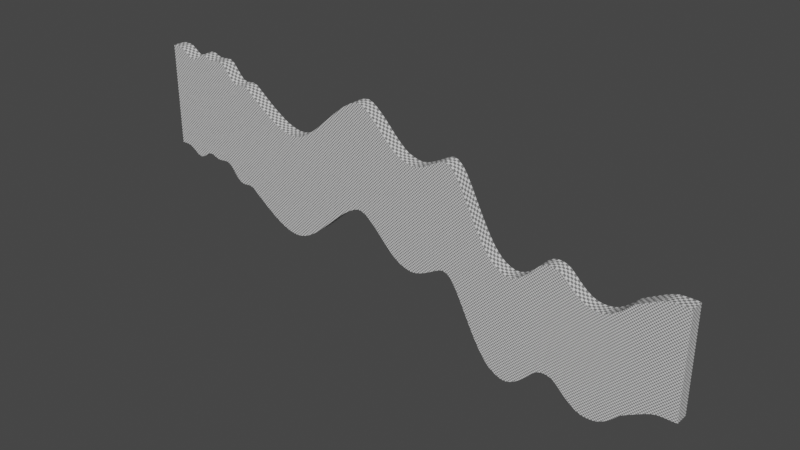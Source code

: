 # Source: level04.blend  (saved by Blender 3.5.10; exported with 4.5.12 LTS)
import bpy
from mathutils import Matrix  # noqa: F401  (used for matrix-valued properties, if any)

bpy.ops.wm.read_factory_settings(use_empty=True)
scene = bpy.context.scene
scene.name = 'Scene'

# ---- collections
col_collection = bpy.data.collections.new('Collection'); scene.collection.children.link(col_collection)

# ---- materials (node trees are filled in below, after node groups)
mat_wall = bpy.data.materials.new('wall')
mat_wall.surface_render_method = 'BLENDED'
mat_wall.blend_method = 'BLEND'
mat_wall.use_backface_culling = True
mat_wall.use_transparent_shadow = False
mat_ceil = bpy.data.materials.new('ceil')
mat_ceil.surface_render_method = 'BLENDED'
mat_ceil.blend_method = 'BLEND'
mat_ceil.use_backface_culling = True
mat_ceil.use_transparent_shadow = False
mat_floor = bpy.data.materials.new('floor')
mat_floor.surface_render_method = 'BLENDED'
mat_floor.blend_method = 'BLEND'
mat_floor.use_backface_culling = True
mat_floor.use_transparent_shadow = False

# ---- material node trees
mat_wall.use_nodes = True; mat_wall.node_tree.nodes.clear()
_N = mat_wall.node_tree.nodes; _L = mat_wall.node_tree.links
n0 = _N.new('ShaderNodeBsdfPrincipled'); n0.name = 'Principled BSDF'; n0.location = (10, 300)
n0.distribution = 'GGX'
n0.subsurface_method = 'RANDOM_WALK_SKIN'
n0.inputs[3].default_value = 1.45
n0.inputs[27].default_value = (0.0, 0.0, 0.0, 1.0)
n0.inputs[28].default_value = 1.0
n1 = _N.new('ShaderNodeOutputMaterial'); n1.name = 'Material Output'; n1.location = (300, 300)
n2 = _N.new('ShaderNodeUVMap'); n2.name = 'UV Map'; n2.location = (-548, 147)
n2.uv_map = 'UVMap'
n3 = _N.new('ShaderNodeTexChecker'); n3.name = 'Checker Texture'; n3.location = (-180, 280)
n4 = _N.new('ShaderNodeUVMap'); n4.name = 'UV Map.001'; n4.location = (-380, 240)
n4.uv_map = 'UVMap'
_L.new(n0.outputs[0], n1.inputs[0])
_L.new(n3.outputs[0], n0.inputs[0])
_L.new(n4.outputs[0], n3.inputs[0])
n1.is_active_output = True
mat_ceil.use_nodes = True; mat_ceil.node_tree.nodes.clear()
_N = mat_ceil.node_tree.nodes; _L = mat_ceil.node_tree.links
n0 = _N.new('ShaderNodeBsdfPrincipled'); n0.name = 'Principled BSDF'; n0.location = (10, 300)
n0.distribution = 'GGX'
n0.subsurface_method = 'RANDOM_WALK_SKIN'
n0.inputs[3].default_value = 1.45
n0.inputs[27].default_value = (0.0, 0.0, 0.0, 1.0)
n0.inputs[28].default_value = 1.0
n1 = _N.new('ShaderNodeOutputMaterial'); n1.name = 'Material Output'; n1.location = (300, 300)
n2 = _N.new('ShaderNodeUVMap'); n2.name = 'UV Map'; n2.location = (-469, 139)
n2.uv_map = 'UVMap'
n3 = _N.new('ShaderNodeTexChecker'); n3.name = 'Checker Texture'; n3.location = (-272, 205)
_L.new(n0.outputs[0], n1.inputs[0])
_L.new(n3.outputs[0], n0.inputs[0])
_L.new(n2.outputs[0], n3.inputs[0])
n1.is_active_output = True
mat_floor.use_nodes = True; mat_floor.node_tree.nodes.clear()
_N = mat_floor.node_tree.nodes; _L = mat_floor.node_tree.links
n0 = _N.new('ShaderNodeBsdfPrincipled'); n0.name = 'Principled BSDF'; n0.location = (10, 300)
n0.distribution = 'GGX'
n0.subsurface_method = 'RANDOM_WALK_SKIN'
n0.inputs[3].default_value = 1.45
n0.inputs[27].default_value = (0.0, 0.0, 0.0, 1.0)
n0.inputs[28].default_value = 1.0
n1 = _N.new('ShaderNodeOutputMaterial'); n1.name = 'Material Output'; n1.location = (300, 300)
n2 = _N.new('ShaderNodeTexChecker'); n2.name = 'Checker Texture'; n2.location = (-344, 202)
n3 = _N.new('ShaderNodeUVMap'); n3.name = 'UV Map'; n3.location = (-534, 202)
n3.uv_map = 'UVMap'
_L.new(n0.outputs[0], n1.inputs[0])
_L.new(n2.outputs[0], n0.inputs[0])
_L.new(n3.outputs[0], n2.inputs[0])
n1.is_active_output = True

# ---- world
world_world = bpy.data.worlds.new('World'); scene.world = world_world
world_world.use_nodes = True; world_world.node_tree.nodes.clear()
_N = world_world.node_tree.nodes; _L = world_world.node_tree.links
n0 = _N.new('ShaderNodeOutputWorld'); n0.name = 'World Output'; n0.location = (300, 300)
n1 = _N.new('ShaderNodeBackground'); n1.name = 'Background'; n1.location = (10, 300)
n1.inputs[0].default_value = (0.05088, 0.05088, 0.05088, 1.0)
_L.new(n1.outputs[0], n0.inputs[0])
n0.is_active_output = True
world_world.color = (0.05088, 0.05088, 0.05088)
world_world.use_sun_shadow = False
world_world.sun_shadow_jitter_overblur = 0.0

# ---- meshes
me_wallcol = bpy.data.meshes.new('wallCol')
me_wallcol.from_pydata([(0.0, 0.0, 1000.0), (20.0, 0.0, 1000.0), (0.0, 60.0, 1000.0), (20.0, 60.0, 1000.0), (40.0, 0.0, 1000.0), (40.0, 60.0, 1000.0), (60.0, 0.0, 993.7), (60.0, 60.0, 993.7), (80.0, 0.0, 979.9), (80.0, 60.0, 979.9), (100.0, 0.0, 966.2), (100.0, 60.0, 966.2), (120.0, 0.0, 960.0), (120.0, 60.0, 960.0), (140.0, 0.0, 966.2), (140.0, 60.0, 966.2), (160.0, 0.0, 979.4), (160.0, 60.0, 979.4), (180.0, 0.0, 992.1), (180.0, 60.0, 992.1), (200.0, 0.0, 993.4), (200.0, 60.0, 993.4), (220.0, 0.0, 985.1), (220.0, 60.0, 985.1), (240.0, 0.0, 979.3), (240.0, 60.0, 979.3), (260.0, 0.0, 979.9), (260.0, 60.0, 979.9), (280.0, 0.0, 983.1), (280.0, 60.0, 983.1), (300.0, 0.0, 983.3), (300.0, 60.0, 983.3), (320.0, 0.0, 971.9), (320.0, 60.0, 971.9), (340.0, 0.0, 949.5), (340.0, 60.0, 949.5), (360.0, 0.0, 925.0), (360.0, 60.0, 925.0), (380.0, 0.0, 907.8), (380.0, 60.0, 907.8), (400.0, 0.0, 903.3), (400.0, 60.0, 903.3), (420.0, 0.0, 905.9), (420.0, 60.0, 905.9), (440.0, 0.0, 908.0), (440.0, 60.0, 908.0), (460.0, 0.0, 900.5), (460.0, 60.0, 900.5), (480.0, 0.0, 884.7), (480.0, 60.0, 884.7), (500.0, 0.0, 868.8), (500.0, 60.0, 868.8), (520.0, 0.0, 853.2), (520.0, 60.0, 853.2), (540.0, 0.0, 838.3), (540.0, 60.0, 838.3), (560.0, 0.0, 824.0), (560.0, 60.0, 824.0), (580.0, 0.0, 810.3), (580.0, 60.0, 810.3), (600.0, 0.0, 797.5), (600.0, 60.0, 797.5), (620.0, 0.0, 785.9), (620.0, 60.0, 785.9), (640.0, 0.0, 775.8), (640.0, 60.0, 775.8), (660.0, 0.0, 767.4), (660.0, 60.0, 767.4), (680.0, 0.0, 761.1), (680.0, 60.0, 761.1), (700.0, 0.0, 757.1), (700.0, 60.0, 757.1), (720.0, 0.0, 755.7), (720.0, 60.0, 755.7), (740.0, 0.0, 757.4), (740.0, 60.0, 757.4), (760.0, 0.0, 762.3), (760.0, 60.0, 762.3), (780.0, 0.0, 770.2), (780.0, 60.0, 770.2), (800.0, 0.0, 780.5), (800.0, 60.0, 780.5), (820.0, 0.0, 793.1), (820.0, 60.0, 793.1), (840.0, 0.0, 807.5), (840.0, 60.0, 807.5), (860.0, 0.0, 823.4), (860.0, 60.0, 823.4), (880.0, 0.0, 840.4), (880.0, 60.0, 840.4), (900.0, 0.0, 858.2), (900.0, 60.0, 858.2), (920.0, 0.0, 876.4), (920.0, 60.0, 876.4), (940.0, 0.0, 894.6), (940.0, 60.0, 894.6), (960.0, 0.0, 912.5), (960.0, 60.0, 912.5), (980.0, 0.0, 929.7), (980.0, 60.0, 929.7), (1000.0, 0.0, 945.8), (1000.0, 60.0, 945.8), (1020.0, 0.0, 960.5), (1020.0, 60.0, 960.5), (1040.0, 0.0, 973.4), (1040.0, 60.0, 973.4), (1060.0, 0.0, 984.1), (1060.0, 60.0, 984.1), (1080.0, 0.0, 991.3), (1080.0, 60.0, 991.3), (1100.0, 0.0, 990.7), (1100.0, 60.0, 990.7), (1120.0, 0.0, 982.3), (1120.0, 60.0, 982.3), (1140.0, 0.0, 968.0), (1140.0, 60.0, 968.0), (1160.0, 0.0, 951.1), (1160.0, 60.0, 951.1), (1180.0, 0.0, 931.8), (1180.0, 60.0, 931.8), (1200.0, 0.0, 910.9), (1200.0, 60.0, 910.9), (1220.0, 0.0, 889.5), (1220.0, 60.0, 889.5), (1240.0, 0.0, 868.7), (1240.0, 60.0, 868.7), (1260.0, 0.0, 849.5), (1260.0, 60.0, 849.5), (1280.0, 0.0, 832.9), (1280.0, 60.0, 832.9), (1300.0, 0.0, 819.9), (1300.0, 60.0, 819.9), (1320.0, 0.0, 811.5), (1320.0, 60.0, 811.5), (1340.0, 0.0, 805.5), (1340.0, 60.0, 805.5), (1360.0, 0.0, 801.9), (1360.0, 60.0, 801.9), (1380.0, 0.0, 802.9), (1380.0, 60.0, 802.9), (1400.0, 0.0, 807.7), (1400.0, 60.0, 807.7), (1420.0, 0.0, 815.4), (1420.0, 60.0, 815.4), (1440.0, 0.0, 825.2), (1440.0, 60.0, 825.2), (1460.0, 0.0, 836.1), (1460.0, 60.0, 836.1), (1480.0, 0.0, 847.3), (1480.0, 60.0, 847.3), (1500.0, 0.0, 857.9), (1500.0, 60.0, 857.9), (1520.0, 0.0, 864.3), (1520.0, 60.0, 864.3), (1540.0, 0.0, 859.0), (1540.0, 60.0, 859.0), (1560.0, 0.0, 842.8), (1560.0, 60.0, 842.8), (1580.0, 0.0, 816.3), (1580.0, 60.0, 816.3), (1600.0, 0.0, 780.5), (1600.0, 60.0, 780.5), (1620.0, 0.0, 741.2), (1620.0, 60.0, 741.2), (1640.0, 0.0, 701.2), (1640.0, 60.0, 701.2), (1660.0, 0.0, 661.7), (1660.0, 60.0, 661.7), (1680.0, 0.0, 624.1), (1680.0, 60.0, 624.1), (1700.0, 0.0, 589.6), (1700.0, 60.0, 589.6), (1720.0, 0.0, 559.1), (1720.0, 60.0, 559.1), (1740.0, 0.0, 533.5), (1740.0, 60.0, 533.5), (1760.0, 0.0, 513.6), (1760.0, 60.0, 513.6), (1780.0, 0.0, 500.2), (1780.0, 60.0, 500.2), (1800.0, 0.0, 490.4), (1800.0, 60.0, 490.4), (1820.0, 0.0, 484.2), (1820.0, 60.0, 484.2), (1840.0, 0.0, 484.4), (1840.0, 60.0, 484.4), (1860.0, 0.0, 490.1), (1860.0, 60.0, 490.1), (1880.0, 0.0, 500.7), (1880.0, 60.0, 500.7), (1900.0, 0.0, 515.5), (1900.0, 60.0, 515.5), (1920.0, 0.0, 533.7), (1920.0, 60.0, 533.7), (1940.0, 0.0, 554.6), (1940.0, 60.0, 554.6), (1960.0, 0.0, 575.6), (1960.0, 60.0, 575.6), (1980.0, 0.0, 588.8), (1980.0, 60.0, 588.8), (2000.0, 0.0, 594.7), (2000.0, 60.0, 594.7), (2020.0, 0.0, 594.6), (2020.0, 60.0, 594.6), (2040.0, 0.0, 589.0), (2040.0, 60.0, 589.0), (2060.0, 0.0, 577.2), (2060.0, 60.0, 577.2), (2080.0, 0.0, 558.3), (2080.0, 60.0, 558.3), (2100.0, 0.0, 537.9), (2100.0, 60.0, 537.9), (2120.0, 0.0, 519.8), (2120.0, 60.0, 519.8), (2140.0, 0.0, 504.7), (2140.0, 60.0, 504.7), (2160.0, 0.0, 493.2), (2160.0, 60.0, 493.2), (2180.0, 0.0, 485.9), (2180.0, 60.0, 485.9), (2200.0, 0.0, 483.3), (2200.0, 60.0, 483.3), (2220.0, 0.0, 483.3), (2220.0, 60.0, 483.3), (2240.0, 0.0, 485.9), (2240.0, 60.0, 485.9), (2260.0, 0.0, 493.2), (2260.0, 60.0, 493.2), (2280.0, 0.0, 504.7), (2280.0, 60.0, 504.7), (2300.0, 0.0, 519.8), (2300.0, 60.0, 519.8), (2320.0, 0.0, 537.9), (2320.0, 60.0, 537.9), (2340.0, 0.0, 558.3), (2340.0, 60.0, 558.3), (2360.0, 0.0, 570.9), (2360.0, 60.0, 570.9), (2380.0, 0.0, 581.7), (2380.0, 60.0, 581.7), (2400.0, 0.0, 592.9), (2400.0, 60.0, 592.9), (2420.0, 0.0, 603.9), (2420.0, 60.0, 603.9), (2440.0, 0.0, 614.0), (2440.0, 60.0, 614.0), (2460.0, 0.0, 622.4), (2460.0, 60.0, 622.4), (2480.0, 0.0, 627.9), (2480.0, 60.0, 627.9), (2500.0, 0.0, 629.5), (2500.0, 60.0, 629.5), (2520.0, 0.0, 629.5), (2520.0, 60.0, 629.5), (2540.0, 0.0, 629.5), (2540.0, 60.0, 629.5), (2560.0, 0.0, 629.5), (2560.0, 60.0, 629.5), (0.0, 0.0, 535.4), (20.0, 0.0, 535.4), (0.0, 60.0, 535.4), (20.0, 60.0, 535.4), (40.0, 0.0, 535.4), (40.0, 60.0, 535.4), (60.0, 0.0, 529.0), (60.0, 60.0, 529.0), (80.0, 0.0, 515.3), (80.0, 60.0, 515.3), (100.0, 0.0, 501.6), (100.0, 60.0, 501.6), (120.0, 0.0, 495.4), (120.0, 60.0, 495.4), (140.0, 0.0, 501.6), (140.0, 60.0, 501.6), (160.0, 0.0, 514.8), (160.0, 60.0, 514.8), (180.0, 0.0, 527.4), (180.0, 60.0, 527.4), (200.0, 0.0, 528.7), (200.0, 60.0, 528.7), (220.0, 0.0, 520.5), (220.0, 60.0, 520.5), (240.0, 0.0, 514.7), (240.0, 60.0, 514.7), (260.0, 0.0, 515.2), (260.0, 60.0, 515.2), (280.0, 0.0, 518.4), (280.0, 60.0, 518.4), (300.0, 0.0, 518.6), (300.0, 60.0, 518.6), (320.0, 0.0, 507.3), (320.0, 60.0, 507.3), (340.0, 0.0, 484.8), (340.0, 60.0, 484.8), (360.0, 0.0, 460.4), (360.0, 60.0, 460.4), (380.0, 0.0, 443.2), (380.0, 60.0, 443.2), (400.0, 0.0, 438.7), (400.0, 60.0, 438.7), (420.0, 0.0, 441.3), (420.0, 60.0, 441.3), (440.0, 0.0, 443.3), (440.0, 60.0, 443.3), (460.0, 0.0, 435.8), (460.0, 60.0, 435.8), (480.0, 0.0, 420.0), (480.0, 60.0, 420.0), (500.0, 0.0, 404.1), (500.0, 60.0, 404.1), (520.0, 0.0, 388.5), (520.0, 60.0, 388.5), (540.0, 0.0, 373.6), (540.0, 60.0, 373.6), (560.0, 0.0, 359.3), (560.0, 60.0, 359.3), (580.0, 0.0, 345.7), (580.0, 60.0, 345.7), (600.0, 0.0, 332.9), (600.0, 60.0, 332.9), (620.0, 0.0, 321.3), (620.0, 60.0, 321.3), (640.0, 0.0, 311.1), (640.0, 60.0, 311.1), (660.0, 0.0, 302.8), (660.0, 60.0, 302.8), (680.0, 0.0, 296.4), (680.0, 60.0, 296.4), (700.0, 0.0, 292.4), (700.0, 60.0, 292.4), (720.0, 0.0, 291.0), (720.0, 60.0, 291.0), (740.0, 0.0, 292.7), (740.0, 60.0, 292.7), (760.0, 0.0, 297.7), (760.0, 60.0, 297.7), (780.0, 0.0, 305.5), (780.0, 60.0, 305.5), (800.0, 0.0, 315.9), (800.0, 60.0, 315.9), (820.0, 0.0, 328.4), (820.0, 60.0, 328.4), (840.0, 0.0, 342.8), (840.0, 60.0, 342.8), (860.0, 0.0, 358.7), (860.0, 60.0, 358.7), (880.0, 0.0, 375.8), (880.0, 60.0, 375.8), (900.0, 0.0, 393.5), (900.0, 60.0, 393.5), (920.0, 0.0, 411.7), (920.0, 60.0, 411.7), (940.0, 0.0, 430.0), (940.0, 60.0, 430.0), (960.0, 0.0, 447.9), (960.0, 60.0, 447.9), (980.0, 0.0, 465.0), (980.0, 60.0, 465.0), (1000.0, 0.0, 481.2), (1000.0, 60.0, 481.2), (1020.0, 0.0, 495.8), (1020.0, 60.0, 495.8), (1040.0, 0.0, 508.7), (1040.0, 60.0, 508.7), (1060.0, 0.0, 519.4), (1060.0, 60.0, 519.4), (1080.0, 0.0, 526.7), (1080.0, 60.0, 526.7), (1100.0, 0.0, 526.0), (1100.0, 60.0, 526.0), (1120.0, 0.0, 517.6), (1120.0, 60.0, 517.6), (1140.0, 0.0, 503.4), (1140.0, 60.0, 503.4), (1160.0, 0.0, 486.4), (1160.0, 60.0, 486.4), (1180.0, 0.0, 467.1), (1180.0, 60.0, 467.1), (1200.0, 0.0, 446.2), (1200.0, 60.0, 446.2), (1220.0, 0.0, 424.9), (1220.0, 60.0, 424.9), (1240.0, 0.0, 404.1), (1240.0, 60.0, 404.1), (1260.0, 0.0, 384.9), (1260.0, 60.0, 384.9), (1280.0, 0.0, 368.3), (1280.0, 60.0, 368.3), (1300.0, 0.0, 355.3), (1300.0, 60.0, 355.3), (1320.0, 0.0, 346.9), (1320.0, 60.0, 346.9), (1340.0, 0.0, 340.9), (1340.0, 60.0, 340.9), (1360.0, 0.0, 337.2), (1360.0, 60.0, 337.2), (1380.0, 0.0, 338.3), (1380.0, 60.0, 338.3), (1400.0, 0.0, 343.1), (1400.0, 60.0, 343.1), (1420.0, 0.0, 350.8), (1420.0, 60.0, 350.8), (1440.0, 0.0, 360.6), (1440.0, 60.0, 360.6), (1460.0, 0.0, 371.5), (1460.0, 60.0, 371.5), (1480.0, 0.0, 382.7), (1480.0, 60.0, 382.7), (1500.0, 0.0, 393.2), (1500.0, 60.0, 393.2), (1520.0, 0.0, 399.6), (1520.0, 60.0, 399.6), (1540.0, 0.0, 394.4), (1540.0, 60.0, 394.4), (1560.0, 0.0, 378.1), (1560.0, 60.0, 378.1), (1580.0, 0.0, 351.6), (1580.0, 60.0, 351.6), (1600.0, 0.0, 315.8), (1600.0, 60.0, 315.8), (1620.0, 0.0, 276.6), (1620.0, 60.0, 276.6), (1640.0, 0.0, 236.5), (1640.0, 60.0, 236.5), (1660.0, 0.0, 197.0), (1660.0, 60.0, 197.0), (1680.0, 0.0, 159.5), (1680.0, 60.0, 159.5), (1700.0, 0.0, 124.9), (1700.0, 60.0, 124.9), (1720.0, 0.0, 94.43), (1720.0, 60.0, 94.43), (1740.0, 0.0, 68.84), (1740.0, 60.0, 68.84), (1760.0, 0.0, 48.94), (1760.0, 60.0, 48.94), (1780.0, 0.0, 35.55), (1780.0, 60.0, 35.55), (1800.0, 0.0, 25.77), (1800.0, 60.0, 25.77), (1820.0, 0.0, 19.58), (1820.0, 60.0, 19.58), (1840.0, 0.0, 19.76), (1840.0, 60.0, 19.76), (1860.0, 0.0, 25.49), (1860.0, 60.0, 25.49), (1880.0, 0.0, 36.08), (1880.0, 60.0, 36.08), (1900.0, 0.0, 50.85), (1900.0, 60.0, 50.85), (1920.0, 0.0, 69.07), (1920.0, 60.0, 69.07), (1940.0, 0.0, 89.93), (1940.0, 60.0, 89.93), (1960.0, 0.0, 110.9), (1960.0, 60.0, 110.9), (1980.0, 0.0, 124.2), (1980.0, 60.0, 124.2), (2000.0, 0.0, 130.0), (2000.0, 60.0, 130.0), (2020.0, 0.0, 130.0), (2020.0, 60.0, 130.0), (2040.0, 0.0, 124.4), (2040.0, 60.0, 124.4), (2060.0, 0.0, 112.6), (2060.0, 60.0, 112.6), (2080.0, 0.0, 93.67), (2080.0, 60.0, 93.67), (2100.0, 0.0, 73.23), (2100.0, 60.0, 73.23), (2120.0, 0.0, 55.14), (2120.0, 60.0, 55.14), (2140.0, 0.0, 40.05), (2140.0, 60.0, 40.05), (2160.0, 0.0, 28.55), (2160.0, 60.0, 28.55), (2180.0, 0.0, 21.22), (2180.0, 60.0, 21.22), (2200.0, 0.0, 18.64), (2200.0, 60.0, 18.64), (2220.0, 0.0, 18.64), (2220.0, 60.0, 18.64), (2240.0, 0.0, 21.22), (2240.0, 60.0, 21.22), (2260.0, 0.0, 28.55), (2260.0, 60.0, 28.55), (2280.0, 0.0, 40.05), (2280.0, 60.0, 40.05), (2300.0, 0.0, 55.14), (2300.0, 60.0, 55.14), (2320.0, 0.0, 73.23), (2320.0, 60.0, 73.23), (2340.0, 0.0, 93.67), (2340.0, 60.0, 93.67), (2360.0, 0.0, 106.2), (2360.0, 60.0, 106.2), (2380.0, 0.0, 117.0), (2380.0, 60.0, 117.0), (2400.0, 0.0, 128.3), (2400.0, 60.0, 128.3), (2420.0, 0.0, 139.3), (2420.0, 60.0, 139.3), (2440.0, 0.0, 149.4), (2440.0, 60.0, 149.4), (2460.0, 0.0, 157.8), (2460.0, 60.0, 157.8), (2480.0, 0.0, 163.3), (2480.0, 60.0, 163.3), (2500.0, 0.0, 164.8), (2500.0, 60.0, 164.8), (2520.0, 0.0, 164.8), (2520.0, 60.0, 164.8), (2540.0, 0.0, 164.8), (2540.0, 60.0, 164.8), (2560.0, 0.0, 164.8), (2560.0, 60.0, 164.8)], [], [(158, 160, 418, 416), (21, 19, 277, 279), (228, 230, 488, 486), (91, 89, 347, 349), (20, 22, 280, 278), (161, 159, 417, 419), (90, 92, 350, 348), (231, 229, 487, 489), (160, 162, 420, 418), (23, 21, 279, 281), (230, 232, 490, 488), (93, 91, 349, 351), (22, 24, 282, 280), (163, 161, 419, 421), (92, 94, 352, 350), (233, 231, 489, 491), (162, 164, 422, 420), (25, 23, 281, 283), (232, 234, 492, 490), (95, 93, 351, 353), (24, 26, 284, 282), (165, 163, 421, 423), (94, 96, 354, 352), (235, 233, 491, 493), (164, 166, 424, 422), (27, 25, 283, 285), (234, 236, 494, 492), (97, 95, 353, 355), (26, 28, 286, 284), (167, 165, 423, 425), (96, 98, 356, 354), (237, 235, 493, 495), (166, 168, 426, 424), (29, 27, 285, 287), (236, 238, 496, 494), (99, 97, 355, 357), (28, 30, 288, 286), (169, 167, 425, 427), (98, 100, 358, 356), (239, 237, 495, 497), (168, 170, 428, 426), (31, 29, 287, 289), (238, 240, 498, 496), (101, 99, 357, 359), (30, 32, 290, 288), (171, 169, 427, 429), (100, 102, 360, 358), (241, 239, 497, 499), (170, 172, 430, 428), (33, 31, 289, 291), (240, 242, 500, 498), (103, 101, 359, 361), (32, 34, 292, 290), (173, 171, 429, 431), (102, 104, 362, 360), (243, 241, 499, 501), (172, 174, 432, 430), (35, 33, 291, 293), (242, 244, 502, 500), (105, 103, 361, 363), (34, 36, 294, 292), (175, 173, 431, 433), (104, 106, 364, 362), (245, 243, 501, 503), (174, 176, 434, 432), (37, 35, 293, 295), (244, 246, 504, 502), (107, 105, 363, 365), (36, 38, 296, 294), (177, 175, 433, 435), (106, 108, 366, 364), (247, 245, 503, 505), (176, 178, 436, 434), (39, 37, 295, 297), (246, 248, 506, 504), (109, 107, 365, 367), (38, 40, 298, 296), (179, 177, 435, 437), (108, 110, 368, 366), (249, 247, 505, 507), (178, 180, 438, 436), (41, 39, 297, 299), (248, 250, 508, 506), (111, 109, 367, 369), (40, 42, 300, 298), (181, 179, 437, 439), (110, 112, 370, 368), (251, 249, 507, 509), (180, 182, 440, 438), (43, 41, 299, 301), (250, 252, 510, 508), (113, 111, 369, 371), (42, 44, 302, 300), (183, 181, 439, 441), (112, 114, 372, 370), (253, 251, 509, 511), (182, 184, 442, 440), (45, 43, 301, 303), (252, 254, 512, 510), (115, 113, 371, 373), (44, 46, 304, 302), (185, 183, 441, 443), (114, 116, 374, 372), (255, 253, 511, 513), (184, 186, 444, 442), (47, 45, 303, 305), (254, 256, 514, 512), (117, 115, 373, 375), (46, 48, 306, 304), (256, 257, 515, 514), (187, 185, 443, 445), (116, 118, 376, 374), (257, 255, 513, 515), (186, 188, 446, 444), (49, 47, 305, 307), (119, 117, 375, 377), (48, 50, 308, 306), (189, 187, 445, 447), (118, 120, 378, 376), (188, 190, 448, 446), (51, 49, 307, 309), (121, 119, 377, 379), (50, 52, 310, 308), (191, 189, 447, 449), (120, 122, 380, 378), (190, 192, 450, 448), (53, 51, 309, 311), (123, 121, 379, 381), (52, 54, 312, 310), (193, 191, 449, 451), (122, 124, 382, 380), (192, 194, 452, 450), (55, 53, 311, 313), (125, 123, 381, 383), (54, 56, 314, 312), (195, 193, 451, 453), (124, 126, 384, 382), (194, 196, 454, 452), (57, 55, 313, 315), (127, 125, 383, 385), (56, 58, 316, 314), (197, 195, 453, 455), (126, 128, 386, 384), (196, 198, 456, 454), (59, 57, 315, 317), (129, 127, 385, 387), (58, 60, 318, 316), (199, 197, 455, 457), (128, 130, 388, 386), (198, 200, 458, 456), (61, 59, 317, 319), (131, 129, 387, 389), (60, 62, 320, 318), (201, 199, 457, 459), (130, 132, 390, 388), (200, 202, 460, 458), (63, 61, 319, 321), (133, 131, 389, 391), (62, 64, 322, 320), (203, 201, 459, 461), (132, 134, 392, 390), (202, 204, 462, 460), (65, 63, 321, 323), (135, 133, 391, 393), (64, 66, 324, 322), (205, 203, 461, 463), (134, 136, 394, 392), (204, 206, 464, 462), (67, 65, 323, 325), (137, 135, 393, 395), (66, 68, 326, 324), (207, 205, 463, 465), (136, 138, 396, 394), (206, 208, 466, 464), (69, 67, 325, 327), (139, 137, 395, 397), (68, 70, 328, 326), (209, 207, 465, 467), (138, 140, 398, 396), (2, 0, 258, 260), (208, 210, 468, 466), (71, 69, 327, 329), (0, 1, 259, 258), (141, 139, 397, 399), (70, 72, 330, 328), (211, 209, 467, 469), (140, 142, 400, 398), (3, 2, 260, 261), (210, 212, 470, 468), (73, 71, 329, 331), (1, 4, 262, 259), (143, 141, 399, 401), (72, 74, 332, 330), (213, 211, 469, 471), (142, 144, 402, 400), (5, 3, 261, 263), (212, 214, 472, 470), (75, 73, 331, 333), (4, 6, 264, 262), (145, 143, 401, 403), (74, 76, 334, 332), (215, 213, 471, 473), (144, 146, 404, 402), (7, 5, 263, 265), (214, 216, 474, 472), (77, 75, 333, 335), (6, 8, 266, 264), (147, 145, 403, 405), (76, 78, 336, 334), (217, 215, 473, 475), (146, 148, 406, 404), (9, 7, 265, 267), (216, 218, 476, 474), (79, 77, 335, 337), (8, 10, 268, 266), (149, 147, 405, 407), (78, 80, 338, 336), (219, 217, 475, 477), (148, 150, 408, 406), (11, 9, 267, 269), (218, 220, 478, 476), (81, 79, 337, 339), (10, 12, 270, 268), (151, 149, 407, 409), (80, 82, 340, 338), (221, 219, 477, 479), (150, 152, 410, 408), (13, 11, 269, 271), (220, 222, 480, 478), (83, 81, 339, 341), (12, 14, 272, 270), (153, 151, 409, 411), (82, 84, 342, 340), (223, 221, 479, 481), (152, 154, 412, 410), (15, 13, 271, 273), (222, 224, 482, 480), (85, 83, 341, 343), (14, 16, 274, 272), (155, 153, 411, 413), (84, 86, 344, 342), (225, 223, 481, 483), (154, 156, 414, 412), (17, 15, 273, 275), (224, 226, 484, 482), (87, 85, 343, 345), (16, 18, 276, 274), (157, 155, 413, 415), (86, 88, 346, 344), (227, 225, 483, 485), (156, 158, 416, 414), (19, 17, 275, 277), (226, 228, 486, 484), (89, 87, 345, 347), (18, 20, 278, 276), (159, 157, 415, 417), (88, 90, 348, 346), (229, 227, 485, 487)])
_uv = me_wallcol.uv_layers.new(name='UVMap')
_uv.uv.foreach_set('vector', [-8.373, -8.579, -8.964, -7.52, -8.964, 6.223, -8.373, 5.164, 32.44, -13.82, 33.03, -13.78, 33.03, -0.03586, 32.44, -0.07443, -29.08, 0.6369, -29.67, 0.1905, -29.67, 13.93, -29.08, 14.38, 11.74, -9.818, 12.33, -9.292, 12.33, 4.45, 11.74, 3.924, 32.44, -13.82, 31.85, -13.57, 31.85, 0.1705, 32.44, -0.07443, -8.964, -7.52, -8.373, -8.579, -8.373, 5.164, -8.964, 6.223, 11.74, -9.818, 11.15, -10.36, 11.15, 3.386, 11.74, 3.924, -29.67, 0.1905, -29.08, 0.6369, -29.08, 14.38, -29.67, 13.93, -8.964, -7.52, -9.556, -6.359, -9.556, 7.384, -8.964, 6.223, 31.85, -13.57, 32.44, -13.82, 32.44, -0.07443, 31.85, 0.1705, -29.67, 0.1905, -30.26, -0.3445, -30.26, 13.4, -29.67, 13.93, 11.15, -10.36, 11.74, -9.818, 11.74, 3.924, 11.15, 3.386, 31.85, -13.57, 31.26, -13.4, 31.26, 0.3413, 31.85, 0.1705, -9.556, -6.359, -8.964, -7.52, -8.964, 6.223, -9.556, 7.384, 11.15, -10.36, 10.56, -10.9, 10.56, 2.847, 11.15, 3.386, -30.26, -0.3445, -29.67, 0.1905, -29.67, 13.93, -30.26, 13.4, -9.556, -6.359, -10.15, -5.174, -10.15, 8.569, -9.556, 7.384, 31.26, -13.4, 31.85, -13.57, 31.85, 0.1705, 31.26, 0.3413, -30.26, -0.3445, -30.85, -0.9491, -30.85, 12.79, -30.26, 13.4, 10.56, -10.9, 11.15, -10.36, 11.15, 3.386, 10.56, 2.847, 31.26, -13.4, 30.67, -13.42, 30.67, 0.3247, 31.26, 0.3413, -10.15, -5.174, -9.556, -6.359, -9.556, 7.384, -10.15, 8.569, 10.56, -10.9, 9.964, -11.42, 9.964, 2.318, 10.56, 2.847, -30.85, -0.9491, -30.26, -0.3445, -30.26, 13.4, -30.85, 12.79, -10.15, -5.174, -10.74, -4.006, -10.74, 9.736, -10.15, 8.569, 30.67, -13.42, 31.26, -13.4, 31.26, 0.3413, 30.67, 0.3247, -30.85, -0.9491, -31.44, -1.32, -31.44, 12.42, -30.85, 12.79, 9.964, -11.42, 10.56, -10.9, 10.56, 2.847, 9.964, 2.318, 30.67, -13.42, 30.08, -13.51, 30.08, 0.2305, 30.67, 0.3247, -10.74, -4.006, -10.15, -5.174, -10.15, 8.569, -10.74, 9.736, 9.964, -11.42, 9.373, -11.93, 9.373, 1.809, 9.964, 2.318, -31.44, -1.32, -30.85, -0.9491, -30.85, 12.79, -31.44, 12.42, -10.74, -4.006, -11.33, -2.895, -11.33, 10.85, -10.74, 9.736, 30.08, -13.51, 30.67, -13.42, 30.67, 0.3247, 30.08, 0.2305, -31.44, -1.32, -32.03, -1.64, -32.03, 12.1, -31.44, 12.42, 9.373, -11.93, 9.964, -11.42, 9.964, 2.318, 9.373, 1.809, 30.08, -13.51, 29.49, -13.52, 29.49, 0.2249, 30.08, 0.2305, -11.33, -2.895, -10.74, -4.006, -10.74, 9.736, -11.33, 10.85, 9.373, -11.93, 8.781, -12.41, 8.781, 1.333, 9.373, 1.809, -32.03, -1.64, -31.44, -1.32, -31.44, 12.42, -32.03, 12.1, -11.33, -2.895, -11.92, -1.874, -11.92, 11.87, -11.33, 10.85, 29.49, -13.52, 30.08, -13.51, 30.08, 0.2305, 29.49, 0.2249, -32.03, -1.64, -32.63, -1.973, -32.63, 11.77, -32.03, 12.1, 8.781, -12.41, 9.373, -11.93, 9.373, 1.809, 8.781, 1.333, 29.49, -13.52, 28.89, -13.18, 28.89, 0.5598, 29.49, 0.2249, -11.92, -1.874, -11.33, -2.895, -11.33, 10.85, -11.92, 11.87, 8.781, -12.41, 8.19, -12.84, 8.19, 0.8989, 8.781, 1.333, -32.63, -1.973, -32.03, -1.64, -32.03, 12.1, -32.63, 11.77, -11.92, -1.874, -12.51, -0.9715, -12.51, 12.77, -11.92, 11.87, 28.89, -13.18, 29.49, -13.52, 29.49, 0.2249, 28.89, 0.5598, -32.63, -1.973, -33.22, -2.298, -33.22, 11.44, -32.63, 11.77, 8.19, -12.84, 8.781, -12.41, 8.781, 1.333, 8.19, 0.8989, 28.89, -13.18, 28.3, -12.52, 28.3, 1.225, 28.89, 0.5598, -12.51, -0.9715, -11.92, -1.874, -11.92, 11.87, -12.51, 12.77, 8.19, -12.84, 7.598, -13.22, 7.598, 0.5181, 8.19, 0.8989, -33.22, -2.298, -32.63, -1.973, -32.63, 11.77, -33.22, 11.44, -12.51, -0.9715, -13.11, -0.2145, -13.11, 13.53, -12.51, 12.77, 28.3, -12.52, 28.89, -13.18, 28.89, 0.5598, 28.3, 1.225, -33.22, -2.298, -33.81, -2.597, -33.81, 11.15, -33.22, 11.44, 7.598, -13.22, 8.19, -12.84, 8.19, 0.8989, 7.598, 0.5181, 28.3, -12.52, 27.71, -11.79, 27.71, 1.948, 28.3, 1.225, -13.11, -0.2145, -12.51, -0.9715, -12.51, 12.77, -13.11, 13.53, 7.598, -13.22, 7.007, -13.54, 7.007, 0.2008, 7.598, 0.5181, -33.81, -2.597, -33.22, -2.298, -33.22, 11.44, -33.81, 11.15, -13.11, -0.2145, -13.7, 0.3738, -13.7, 14.12, -13.11, 13.53, 27.71, -11.79, 28.3, -12.52, 28.3, 1.225, 27.71, 1.948, -33.81, -2.597, -34.4, -2.845, -34.4, 10.9, -33.81, 11.15, 7.007, -13.54, 7.598, -13.22, 7.598, 0.5181, 7.007, 0.2008, 27.71, -11.79, 27.12, -11.29, 27.12, 2.455, 27.71, 1.948, -13.7, 0.3738, -13.11, -0.2145, -13.11, 13.53, -13.7, 14.12, 7.007, -13.54, 6.415, -13.76, 6.415, -0.01345, 7.007, 0.2008, -34.4, -2.845, -33.81, -2.597, -33.81, 11.15, -34.4, 10.9, -13.7, 0.3738, -14.29, 0.77, -14.29, 14.51, -13.7, 14.12, 27.12, -11.29, 27.71, -11.79, 27.71, 1.948, 27.12, 2.455, -34.4, -2.845, -34.99, -3.008, -34.99, 10.73, -34.4, 10.9, 6.415, -13.76, 7.007, -13.54, 7.007, 0.2008, 6.415, -0.01345, 27.12, -11.29, 26.53, -11.15, 26.53, 2.59, 27.12, 2.455, -14.29, 0.77, -13.7, 0.3738, -13.7, 14.12, -14.29, 14.51, 6.415, -13.76, 5.824, -13.74, 5.824, 0.00591, 6.415, -0.01345, -34.99, -3.008, -34.4, -2.845, -34.4, 10.9, -34.99, 10.73, -14.29, 0.77, -14.88, 1.059, -14.88, 14.8, -14.29, 14.51, 26.53, -11.15, 27.12, -11.29, 27.12, 2.455, 26.53, 2.59, -34.99, -3.008, -35.58, -3.054, -35.58, 10.69, -34.99, 10.73, 5.824, -13.74, 6.415, -13.76, 6.415, -0.01345, 5.824, 0.00591, 26.53, -11.15, 25.94, -11.23, 25.94, 2.512, 26.53, 2.59, -14.88, 1.059, -14.29, 0.77, -14.29, 14.51, -14.88, 14.8, 5.824, -13.74, 5.232, -13.49, 5.232, 0.2546, 5.824, 0.00591, -35.58, -3.054, -34.99, -3.008, -34.99, 10.73, -35.58, 10.69, -14.88, 1.059, -15.47, 1.242, -15.47, 14.98, -14.88, 14.8, 25.94, -11.23, 26.53, -11.15, 26.53, 2.59, 25.94, 2.512, -35.58, -3.054, -36.17, -3.054, -36.17, 10.69, -35.58, 10.69, 5.232, -13.49, 5.824, -13.74, 5.824, 0.00591, 5.232, 0.2546, 25.94, -11.23, 25.34, -11.29, 25.34, 2.452, 25.94, 2.512, -15.47, 1.242, -14.88, 1.059, -14.88, 14.8, -15.47, 14.98, 5.232, -13.49, 4.641, -13.07, 4.641, 0.6751, 5.232, 0.2546, -36.17, -3.054, -35.58, -3.054, -35.58, 10.69, -36.17, 10.69, -15.47, 1.242, -16.06, 1.237, -16.06, 14.98, -15.47, 14.98, 25.34, -11.29, 25.94, -11.23, 25.94, 2.512, 25.34, 2.452, -36.17, -3.054, -36.77, -3.054, -36.77, 10.69, -36.17, 10.69, 4.641, -13.07, 5.232, -13.49, 5.232, 0.2546, 4.641, 0.6751, 25.34, -11.29, 24.75, -11.07, 24.75, 2.673, 25.34, 2.452, -16.06, 1.237, -15.47, 1.242, -15.47, 14.98, -16.06, 14.98, 4.641, -13.07, 4.049, -12.57, 4.049, 1.177, 4.641, 0.6751, -36.77, -3.054, -36.17, -3.054, -36.17, 10.69, -36.77, 10.69, -16.06, 1.237, -16.65, 1.067, -16.65, 14.81, -16.06, 14.98, 24.75, -11.07, 25.34, -11.29, 25.34, 2.452, 24.75, 2.673, -36.77, -3.054, -37.36, -3.054, -37.36, 10.69, -36.77, 10.69, 4.049, -12.57, 4.641, -13.07, 4.641, 0.6751, 4.049, 1.177, 24.75, -11.07, 24.16, -10.6, 24.16, 3.142, 24.75, 2.673, 1.387, -3.054, -0.3873, -3.054, -0.3873, 10.69, 1.387, 10.69, -16.65, 1.067, -16.06, 1.237, -16.06, 14.98, -16.65, 14.81, 4.049, -12.57, 3.458, -11.99, 3.458, 1.748, 4.049, 1.177, -37.36, -3.054, -36.77, -3.054, -36.77, 10.69, -37.36, 10.69, -16.65, 1.067, -17.25, 0.7543, -17.25, 14.5, -16.65, 14.81, 24.16, -10.6, 24.75, -11.07, 24.75, 2.673, 24.16, 3.142, 3.458, -11.99, 4.049, -12.57, 4.049, 1.177, 3.458, 1.748, 24.16, -10.6, 23.57, -10.13, 23.57, 3.611, 24.16, 3.142, -17.25, 0.7543, -16.65, 1.067, -16.65, 14.81, -17.25, 14.5, 3.458, -11.99, 2.866, -11.38, 2.866, 2.366, 3.458, 1.748, -17.25, 0.7543, -17.84, 0.3176, -17.84, 14.06, -17.25, 14.5, 23.57, -10.13, 24.16, -10.6, 24.16, 3.142, 23.57, 3.611, 2.866, -11.38, 3.458, -11.99, 3.458, 1.748, 2.866, 2.366, 23.57, -10.13, 22.98, -9.671, 22.98, 4.072, 23.57, 3.611, -17.84, 0.3176, -17.25, 0.7543, -17.25, 14.5, -17.84, 14.06, 2.866, -11.38, 2.275, -10.74, 2.275, 2.998, 2.866, 2.366, -17.84, 0.3176, -18.43, -0.2216, -18.43, 13.52, -17.84, 14.06, 22.98, -9.671, 23.57, -10.13, 23.57, 3.611, 22.98, 4.072, 2.275, -10.74, 2.866, -11.38, 2.866, 2.366, 2.275, 2.998, 22.98, -9.671, 22.39, -9.229, 22.39, 4.514, 22.98, 4.072, -18.43, -0.2216, -17.84, 0.3176, -17.84, 14.06, -18.43, 13.52, 2.275, -10.74, 1.683, -10.13, 1.683, 3.613, 2.275, 2.998, -18.43, -0.2216, -19.02, -0.8384, -19.02, 12.9, -18.43, 13.52, 22.39, -9.229, 22.98, -9.671, 22.98, 4.072, 22.39, 4.514, 1.683, -10.13, 2.275, -10.74, 2.275, 2.998, 1.683, 3.613, 22.39, -9.229, 21.8, -8.806, 21.8, 4.936, 22.39, 4.514, -19.02, -0.8384, -18.43, -0.2216, -18.43, 13.52, -19.02, 12.9, 1.683, -10.13, 1.092, -9.561, 1.092, 4.181, 1.683, 3.613, -19.02, -0.8384, -19.61, -1.46, -19.61, 12.28, -19.02, 12.9, 21.8, -8.806, 22.39, -9.229, 22.39, 4.514, 21.8, 4.936, 1.092, -9.561, 1.683, -10.13, 1.683, 3.613, 1.092, 4.181, 21.8, -8.806, 21.2, -8.402, 21.2, 5.341, 21.8, 4.936, -19.61, -1.46, -19.02, -0.8384, -19.02, 12.9, -19.61, 12.28, 1.092, -9.561, 0.5, -9.071, 0.5, 4.672, 1.092, 4.181, -19.61, -1.46, -20.2, -1.851, -20.2, 11.89, -19.61, 12.28, 21.2, -8.402, 21.8, -8.806, 21.8, 4.936, 21.2, 5.341, 0.5, -9.071, 1.092, -9.561, 1.092, 4.181, 0.5, 4.672, 21.2, -8.402, 20.61, -8.024, 20.61, 5.719, 21.2, 5.341, -20.2, -1.851, -19.61, -1.46, -19.61, 12.28, -20.2, 11.89, 0.5, -9.071, -0.09153, -8.687, -0.09153, 5.056, 0.5, 4.672, -20.2, -1.851, -20.8, -2.024, -20.8, 11.72, -20.2, 11.89, 20.61, -8.024, 21.2, -8.402, 21.2, 5.341, 20.61, 5.719, -0.09153, -8.687, 0.5, -9.071, 0.5, 4.672, -0.09153, 5.056, 20.61, -8.024, 20.02, -7.681, 20.02, 6.062, 20.61, 5.719, -20.8, -2.024, -20.2, -1.851, -20.2, 11.89, -20.8, 11.72, -0.09153, -8.687, -0.6831, -8.439, -0.6831, 5.304, -0.09153, 5.056, -20.8, -2.024, -21.39, -2.023, -21.39, 11.72, -20.8, 11.72, 20.02, -7.681, 20.61, -8.024, 20.61, 5.719, 20.02, 6.062, -0.6831, -8.439, -0.09153, -8.687, -0.09153, 5.056, -0.6831, 5.304, 20.02, -7.681, 19.43, -7.381, 19.43, 6.361, 20.02, 6.062, -21.39, -2.023, -20.8, -2.024, -20.8, 11.72, -21.39, 11.72, -0.6831, -8.439, -1.275, -8.261, -1.275, 5.482, -0.6831, 5.304, -21.39, -2.023, -21.98, -1.857, -21.98, 11.89, -21.39, 11.72, 19.43, -7.381, 20.02, -7.681, 20.02, 6.062, 19.43, 6.361, -1.275, -8.261, -0.6831, -8.439, -0.6831, 5.304, -1.275, 5.482, 19.43, -7.381, 18.84, -7.133, 18.84, 6.609, 19.43, 6.361, -21.98, -1.857, -21.39, -2.023, -21.39, 11.72, -21.98, 11.89, -1.275, -8.261, -1.866, -8.153, -1.866, 5.59, -1.275, 5.482, -21.98, -1.857, -22.57, -1.508, -22.57, 12.23, -21.98, 11.89, 18.84, -7.133, 19.43, -7.381, 19.43, 6.361, 18.84, 6.609, -1.866, -8.153, -1.275, -8.261, -1.275, 5.482, -1.866, 5.59, 18.84, -7.133, 18.25, -6.946, 18.25, 6.797, 18.84, 6.609, -22.57, -1.508, -21.98, -1.857, -21.98, 11.89, -22.57, 12.23, -1.866, -8.153, -2.458, -8.183, -2.458, 5.559, -1.866, 5.59, -22.57, -1.508, -23.16, -0.9491, -23.16, 12.79, -22.57, 12.23, 18.25, -6.946, 18.84, -7.133, 18.84, 6.609, 18.25, 6.797, -2.458, -8.183, -1.866, -8.153, -1.866, 5.59, -2.458, 5.559, 18.25, -6.946, 17.65, -6.827, 17.65, 6.915, 18.25, 6.797, -23.16, -0.9491, -22.57, -1.508, -22.57, 12.23, -23.16, 12.79, -2.458, -8.183, -3.049, -8.325, -3.049, 5.417, -2.458, 5.559, -0.3873, -14.01, 1.387, -14.01, 1.387, -0.2701, -0.3873, -0.2701, -23.16, -0.9491, -23.75, -0.3445, -23.75, 13.4, -23.16, 12.79, 17.65, -6.827, 18.25, -6.946, 18.25, 6.797, 17.65, 6.915, 38.36, -14.01, 37.77, -14.01, 37.77, -0.2701, 38.36, -0.2701, -3.049, -8.325, -2.458, -8.183, -2.458, 5.559, -3.049, 5.417, 17.65, -6.827, 17.06, -6.786, 17.06, 6.957, 17.65, 6.915, -23.75, -0.3445, -23.16, -0.9491, -23.16, 12.79, -23.75, 13.4, -3.049, -8.325, -3.641, -8.554, -3.641, 5.189, -3.049, 5.417, 37.77, -14.01, 38.36, -14.01, 38.36, -0.2701, 37.77, -0.2701, -23.75, -0.3445, -24.34, 0.1905, -24.34, 13.93, -23.75, 13.4, 17.06, -6.786, 17.65, -6.827, 17.65, 6.915, 17.06, 6.957, 37.77, -14.01, 37.17, -14.01, 37.17, -0.27, 37.77, -0.2701, -3.641, -8.554, -3.049, -8.325, -3.049, 5.417, -3.641, 5.189, 17.06, -6.786, 16.47, -6.837, 16.47, 6.906, 17.06, 6.957, -24.34, 0.1905, -23.75, -0.3445, -23.75, 13.4, -24.34, 13.93, -3.641, -8.554, -4.232, -8.842, -4.232, 4.9, -3.641, 5.189, 37.17, -14.01, 37.77, -14.01, 37.77, -0.2701, 37.17, -0.27, -24.34, 0.1905, -24.94, 0.6369, -24.94, 14.38, -24.34, 13.93, 16.47, -6.837, 17.06, -6.786, 17.06, 6.957, 16.47, 6.906, 37.17, -14.01, 36.58, -13.83, 36.58, -0.08296, 37.17, -0.27, -4.232, -8.842, -3.641, -8.554, -3.641, 5.189, -4.232, 4.9, 16.47, -6.837, 15.88, -6.983, 15.88, 6.759, 16.47, 6.906, -24.94, 0.6369, -24.34, 0.1905, -24.34, 13.93, -24.94, 14.38, -4.232, -8.842, -4.824, -9.166, -4.824, 4.576, -4.232, 4.9, 36.58, -13.83, 37.17, -14.01, 37.17, -0.27, 36.58, -0.08296, -24.94, 0.6369, -25.53, 0.9769, -25.53, 14.72, -24.94, 14.38, 15.88, -6.983, 16.47, -6.837, 16.47, 6.906, 15.88, 6.759, 36.58, -13.83, 35.99, -13.42, 35.99, 0.3235, 36.58, -0.08296, -4.824, -9.166, -4.232, -8.842, -4.232, 4.9, -4.824, 4.576, 15.88, -6.983, 15.29, -7.215, 15.29, 6.528, 15.88, 6.759, -25.53, 0.9769, -24.94, 0.6369, -24.94, 14.38, -25.53, 14.72, -4.824, -9.166, -5.415, -9.498, -5.415, 4.245, -4.824, 4.576, 35.99, -13.42, 36.58, -13.83, 36.58, -0.08296, 35.99, 0.3235, -25.53, 0.9769, -26.12, 1.194, -26.12, 14.94, -25.53, 14.72, 15.29, -7.215, 15.88, -6.983, 15.88, 6.759, 15.29, 6.528, 35.99, -13.42, 35.4, -13.01, 35.4, 0.7289, 35.99, 0.3235, -5.415, -9.498, -4.824, -9.166, -4.824, 4.576, -5.415, 4.245, 15.29, -7.215, 14.7, -7.521, 14.7, 6.221, 15.29, 6.528, -26.12, 1.194, -25.53, 0.9769, -25.53, 14.72, -26.12, 14.94, -5.415, -9.498, -6.007, -9.809, -6.007, 3.934, -5.415, 4.245, 35.4, -13.01, 35.99, -13.42, 35.99, 0.3235, 35.4, 0.7289, -26.12, 1.194, -26.71, 1.27, -26.71, 15.01, -26.12, 14.94, 14.7, -7.521, 15.29, -7.215, 15.29, 6.528, 14.7, 6.221, 35.4, -13.01, 34.81, -12.83, 34.81, 0.913, 35.4, 0.7289, -6.007, -9.809, -5.415, -9.498, -5.415, 4.245, -6.007, 3.934, 14.7, -7.521, 14.11, -7.893, 14.11, 5.85, 14.7, 6.221, -26.71, 1.27, -26.12, 1.194, -26.12, 14.94, -26.71, 15.01, -6.007, -9.809, -6.598, -9.998, -6.598, 3.745, -6.007, 3.934, 34.81, -12.83, 35.4, -13.01, 35.4, 0.7289, 34.81, 0.913, -26.71, 1.27, -27.3, 1.27, -27.3, 15.01, -26.71, 15.01, 14.11, -7.893, 14.7, -7.521, 14.7, 6.221, 14.11, 5.85, 34.81, -12.83, 34.22, -13.01, 34.22, 0.7293, 34.81, 0.913, -6.598, -9.998, -6.007, -9.809, -6.007, 3.934, -6.598, 3.745, 14.11, -7.893, 13.51, -8.319, 13.51, 5.424, 14.11, 5.85, -27.3, 1.27, -26.71, 1.27, -26.71, 15.01, -27.3, 15.01, -6.598, -9.998, -7.19, -9.843, -7.19, 3.9, -6.598, 3.745, 34.22, -13.01, 34.81, -12.83, 34.81, 0.913, 34.22, 0.7293, -27.3, 1.27, -27.89, 1.194, -27.89, 14.94, -27.3, 15.01, 13.51, -8.319, 14.11, -7.893, 14.11, 5.85, 13.51, 5.424, 34.22, -13.01, 33.63, -13.4, 33.63, 0.3381, 34.22, 0.7293, -7.19, -9.843, -6.598, -9.998, -6.598, 3.745, -7.19, 3.9, 13.51, -8.319, 12.92, -8.789, 12.92, 4.954, 13.51, 5.424, -27.89, 1.194, -27.3, 1.27, -27.3, 15.01, -27.89, 14.94, -7.19, -9.843, -7.781, -9.363, -7.781, 4.38, -7.19, 3.9, 33.63, -13.4, 34.22, -13.01, 34.22, 0.7293, 33.63, 0.3381, -27.89, 1.194, -28.49, 0.9769, -28.49, 14.72, -27.89, 14.94, 12.92, -8.789, 13.51, -8.319, 13.51, 5.424, 12.92, 4.954, 33.63, -13.4, 33.03, -13.78, 33.03, -0.03586, 33.63, 0.3381, -7.781, -9.363, -7.19, -9.843, -7.19, 3.9, -7.781, 4.38, 12.92, -8.789, 12.33, -9.292, 12.33, 4.45, 12.92, 4.954, -28.49, 0.9769, -27.89, 1.194, -27.89, 14.94, -28.49, 14.72, -7.781, -9.363, -8.373, -8.579, -8.373, 5.164, -7.781, 4.38, 33.03, -13.78, 33.63, -13.4, 33.63, 0.3381, 33.03, -0.03586, -28.49, 0.9769, -29.08, 0.6369, -29.08, 14.38, -28.49, 14.72, 12.33, -9.292, 12.92, -8.789, 12.92, 4.954, 12.33, 4.45, 33.03, -13.78, 32.44, -13.82, 32.44, -0.07443, 33.03, -0.03586, -8.373, -8.579, -7.781, -9.363, -7.781, 4.38, -8.373, 5.164, 12.33, -9.292, 11.74, -9.818, 11.74, 3.924, 12.33, 4.45, -29.08, 0.6369, -28.49, 0.9769, -28.49, 14.72, -29.08, 14.38])
me_wallcol.materials.append(mat_wall)
me_wallcol.update()
me_floorcol = bpy.data.meshes.new('floorCol')
me_floorcol.from_pydata([(0.0, 0.0, 535.4), (20.0, 0.0, 535.4), (0.0, 60.0, 535.4), (20.0, 60.0, 535.4), (40.0, 0.0, 535.4), (40.0, 60.0, 535.4), (60.0, 0.0, 529.0), (60.0, 60.0, 529.0), (80.0, 0.0, 515.3), (80.0, 60.0, 515.3), (100.0, 0.0, 501.6), (100.0, 60.0, 501.6), (120.0, 0.0, 495.4), (120.0, 60.0, 495.4), (140.0, 0.0, 501.6), (140.0, 60.0, 501.6), (160.0, 0.0, 514.8), (160.0, 60.0, 514.8), (180.0, 0.0, 527.4), (180.0, 60.0, 527.4), (200.0, 0.0, 528.7), (200.0, 60.0, 528.7), (220.0, 0.0, 520.5), (220.0, 60.0, 520.5), (240.0, 0.0, 514.7), (240.0, 60.0, 514.7), (260.0, 0.0, 515.2), (260.0, 60.0, 515.2), (280.0, 0.0, 518.4), (280.0, 60.0, 518.4), (300.0, 0.0, 518.6), (300.0, 60.0, 518.6), (320.0, 0.0, 507.3), (320.0, 60.0, 507.3), (340.0, 0.0, 484.8), (340.0, 60.0, 484.8), (360.0, 0.0, 460.4), (360.0, 60.0, 460.4), (380.0, 0.0, 443.2), (380.0, 60.0, 443.2), (400.0, 0.0, 438.7), (400.0, 60.0, 438.7), (420.0, 0.0, 441.3), (420.0, 60.0, 441.3), (440.0, 0.0, 443.3), (440.0, 60.0, 443.3), (460.0, 0.0, 435.8), (460.0, 60.0, 435.8), (480.0, 0.0, 420.0), (480.0, 60.0, 420.0), (500.0, 0.0, 404.1), (500.0, 60.0, 404.1), (520.0, 0.0, 388.5), (520.0, 60.0, 388.5), (540.0, 0.0, 373.6), (540.0, 60.0, 373.6), (560.0, 0.0, 359.3), (560.0, 60.0, 359.3), (580.0, 0.0, 345.7), (580.0, 60.0, 345.7), (600.0, 0.0, 332.9), (600.0, 60.0, 332.9), (620.0, 0.0, 321.3), (620.0, 60.0, 321.3), (640.0, 0.0, 311.1), (640.0, 60.0, 311.1), (660.0, 0.0, 302.8), (660.0, 60.0, 302.8), (680.0, 0.0, 296.4), (680.0, 60.0, 296.4), (700.0, 0.0, 292.4), (700.0, 60.0, 292.4), (720.0, 0.0, 291.0), (720.0, 60.0, 291.0), (740.0, 0.0, 292.7), (740.0, 60.0, 292.7), (760.0, 0.0, 297.7), (760.0, 60.0, 297.7), (780.0, 0.0, 305.5), (780.0, 60.0, 305.5), (800.0, 0.0, 315.9), (800.0, 60.0, 315.9), (820.0, 0.0, 328.4), (820.0, 60.0, 328.4), (840.0, 0.0, 342.8), (840.0, 60.0, 342.8), (860.0, 0.0, 358.7), (860.0, 60.0, 358.7), (880.0, 0.0, 375.8), (880.0, 60.0, 375.8), (900.0, 0.0, 393.5), (900.0, 60.0, 393.5), (920.0, 0.0, 411.7), (920.0, 60.0, 411.7), (940.0, 0.0, 430.0), (940.0, 60.0, 430.0), (960.0, 0.0, 447.9), (960.0, 60.0, 447.9), (980.0, 0.0, 465.0), (980.0, 60.0, 465.0), (1000.0, 0.0, 481.2), (1000.0, 60.0, 481.2), (1020.0, 0.0, 495.8), (1020.0, 60.0, 495.8), (1040.0, 0.0, 508.7), (1040.0, 60.0, 508.7), (1060.0, 0.0, 519.4), (1060.0, 60.0, 519.4), (1080.0, 0.0, 526.7), (1080.0, 60.0, 526.7), (1100.0, 0.0, 526.0), (1100.0, 60.0, 526.0), (1120.0, 0.0, 517.6), (1120.0, 60.0, 517.6), (1140.0, 0.0, 503.4), (1140.0, 60.0, 503.4), (1160.0, 0.0, 486.4), (1160.0, 60.0, 486.4), (1180.0, 0.0, 467.1), (1180.0, 60.0, 467.1), (1200.0, 0.0, 446.2), (1200.0, 60.0, 446.2), (1220.0, 0.0, 424.9), (1220.0, 60.0, 424.9), (1240.0, 0.0, 404.1), (1240.0, 60.0, 404.1), (1260.0, 0.0, 384.9), (1260.0, 60.0, 384.9), (1280.0, 0.0, 368.3), (1280.0, 60.0, 368.3), (1300.0, 0.0, 355.3), (1300.0, 60.0, 355.3), (1320.0, 0.0, 346.9), (1320.0, 60.0, 346.9), (1340.0, 0.0, 340.9), (1340.0, 60.0, 340.9), (1360.0, 0.0, 337.2), (1360.0, 60.0, 337.2), (1380.0, 0.0, 338.3), (1380.0, 60.0, 338.3), (1400.0, 0.0, 343.1), (1400.0, 60.0, 343.1), (1420.0, 0.0, 350.8), (1420.0, 60.0, 350.8), (1440.0, 0.0, 360.6), (1440.0, 60.0, 360.6), (1460.0, 0.0, 371.5), (1460.0, 60.0, 371.5), (1480.0, 0.0, 382.7), (1480.0, 60.0, 382.7), (1500.0, 0.0, 393.2), (1500.0, 60.0, 393.2), (1520.0, 0.0, 399.6), (1520.0, 60.0, 399.6), (1540.0, 0.0, 394.4), (1540.0, 60.0, 394.4), (1560.0, 0.0, 378.1), (1560.0, 60.0, 378.1), (1580.0, 0.0, 351.6), (1580.0, 60.0, 351.6), (1600.0, 0.0, 315.8), (1600.0, 60.0, 315.8), (1620.0, 0.0, 276.6), (1620.0, 60.0, 276.6), (1640.0, 0.0, 236.5), (1640.0, 60.0, 236.5), (1660.0, 0.0, 197.0), (1660.0, 60.0, 197.0), (1680.0, 0.0, 159.5), (1680.0, 60.0, 159.5), (1700.0, 0.0, 124.9), (1700.0, 60.0, 124.9), (1720.0, 0.0, 94.43), (1720.0, 60.0, 94.43), (1740.0, 0.0, 68.84), (1740.0, 60.0, 68.84), (1760.0, 0.0, 48.94), (1760.0, 60.0, 48.94), (1780.0, 0.0, 35.55), (1780.0, 60.0, 35.55), (1800.0, 0.0, 25.77), (1800.0, 60.0, 25.77), (1820.0, 0.0, 19.58), (1820.0, 60.0, 19.58), (1840.0, 0.0, 19.76), (1840.0, 60.0, 19.76), (1860.0, 0.0, 25.49), (1860.0, 60.0, 25.49), (1880.0, 0.0, 36.08), (1880.0, 60.0, 36.08), (1900.0, 0.0, 50.85), (1900.0, 60.0, 50.85), (1920.0, 0.0, 69.07), (1920.0, 60.0, 69.07), (1940.0, 0.0, 89.93), (1940.0, 60.0, 89.93), (1960.0, 0.0, 110.9), (1960.0, 60.0, 110.9), (1980.0, 0.0, 124.2), (1980.0, 60.0, 124.2), (2000.0, 0.0, 130.0), (2000.0, 60.0, 130.0), (2020.0, 0.0, 130.0), (2020.0, 60.0, 130.0), (2040.0, 0.0, 124.4), (2040.0, 60.0, 124.4), (2060.0, 0.0, 112.6), (2060.0, 60.0, 112.6), (2080.0, 0.0, 93.67), (2080.0, 60.0, 93.67), (2100.0, 0.0, 73.23), (2100.0, 60.0, 73.23), (2120.0, 0.0, 55.14), (2120.0, 60.0, 55.14), (2140.0, 0.0, 40.05), (2140.0, 60.0, 40.05), (2160.0, 0.0, 28.55), (2160.0, 60.0, 28.55), (2180.0, 0.0, 21.22), (2180.0, 60.0, 21.22), (2200.0, 0.0, 18.64), (2200.0, 60.0, 18.64), (2220.0, 0.0, 18.64), (2220.0, 60.0, 18.64), (2240.0, 0.0, 21.22), (2240.0, 60.0, 21.22), (2260.0, 0.0, 28.55), (2260.0, 60.0, 28.55), (2280.0, 0.0, 40.05), (2280.0, 60.0, 40.05), (2300.0, 0.0, 55.14), (2300.0, 60.0, 55.14), (2320.0, 0.0, 73.23), (2320.0, 60.0, 73.23), (2340.0, 0.0, 93.67), (2340.0, 60.0, 93.67), (2360.0, 0.0, 106.2), (2360.0, 60.0, 106.2), (2380.0, 0.0, 117.0), (2380.0, 60.0, 117.0), (2400.0, 0.0, 128.3), (2400.0, 60.0, 128.3), (2420.0, 0.0, 139.3), (2420.0, 60.0, 139.3), (2440.0, 0.0, 149.4), (2440.0, 60.0, 149.4), (2460.0, 0.0, 157.8), (2460.0, 60.0, 157.8), (2480.0, 0.0, 163.3), (2480.0, 60.0, 163.3), (2500.0, 0.0, 164.8), (2500.0, 60.0, 164.8), (2520.0, 0.0, 164.8), (2520.0, 60.0, 164.8), (2540.0, 0.0, 164.8), (2540.0, 60.0, 164.8), (2560.0, 0.0, 164.8), (2560.0, 60.0, 164.8)], [], [(0, 1, 3, 2), (1, 4, 5, 3), (4, 6, 7, 5), (6, 8, 9, 7), (8, 10, 11, 9), (10, 12, 13, 11), (12, 14, 15, 13), (14, 16, 17, 15), (16, 18, 19, 17), (18, 20, 21, 19), (20, 22, 23, 21), (22, 24, 25, 23), (24, 26, 27, 25), (26, 28, 29, 27), (28, 30, 31, 29), (30, 32, 33, 31), (32, 34, 35, 33), (34, 36, 37, 35), (36, 38, 39, 37), (38, 40, 41, 39), (40, 42, 43, 41), (42, 44, 45, 43), (44, 46, 47, 45), (46, 48, 49, 47), (48, 50, 51, 49), (50, 52, 53, 51), (52, 54, 55, 53), (54, 56, 57, 55), (56, 58, 59, 57), (58, 60, 61, 59), (60, 62, 63, 61), (62, 64, 65, 63), (64, 66, 67, 65), (66, 68, 69, 67), (68, 70, 71, 69), (70, 72, 73, 71), (72, 74, 75, 73), (74, 76, 77, 75), (76, 78, 79, 77), (78, 80, 81, 79), (80, 82, 83, 81), (82, 84, 85, 83), (84, 86, 87, 85), (86, 88, 89, 87), (88, 90, 91, 89), (90, 92, 93, 91), (92, 94, 95, 93), (94, 96, 97, 95), (96, 98, 99, 97), (98, 100, 101, 99), (100, 102, 103, 101), (102, 104, 105, 103), (104, 106, 107, 105), (106, 108, 109, 107), (108, 110, 111, 109), (110, 112, 113, 111), (112, 114, 115, 113), (114, 116, 117, 115), (116, 118, 119, 117), (118, 120, 121, 119), (120, 122, 123, 121), (122, 124, 125, 123), (124, 126, 127, 125), (126, 128, 129, 127), (128, 130, 131, 129), (130, 132, 133, 131), (132, 134, 135, 133), (134, 136, 137, 135), (136, 138, 139, 137), (138, 140, 141, 139), (140, 142, 143, 141), (142, 144, 145, 143), (144, 146, 147, 145), (146, 148, 149, 147), (148, 150, 151, 149), (150, 152, 153, 151), (152, 154, 155, 153), (154, 156, 157, 155), (156, 158, 159, 157), (158, 160, 161, 159), (160, 162, 163, 161), (162, 164, 165, 163), (164, 166, 167, 165), (166, 168, 169, 167), (168, 170, 171, 169), (170, 172, 173, 171), (172, 174, 175, 173), (174, 176, 177, 175), (176, 178, 179, 177), (178, 180, 181, 179), (180, 182, 183, 181), (182, 184, 185, 183), (184, 186, 187, 185), (186, 188, 189, 187), (188, 190, 191, 189), (190, 192, 193, 191), (192, 194, 195, 193), (194, 196, 197, 195), (196, 198, 199, 197), (198, 200, 201, 199), (200, 202, 203, 201), (202, 204, 205, 203), (204, 206, 207, 205), (206, 208, 209, 207), (208, 210, 211, 209), (210, 212, 213, 211), (212, 214, 215, 213), (214, 216, 217, 215), (216, 218, 219, 217), (218, 220, 221, 219), (220, 222, 223, 221), (222, 224, 225, 223), (224, 226, 227, 225), (226, 228, 229, 227), (228, 230, 231, 229), (230, 232, 233, 231), (232, 234, 235, 233), (234, 236, 237, 235), (236, 238, 239, 237), (238, 240, 241, 239), (240, 242, 243, 241), (242, 244, 245, 243), (244, 246, 247, 245), (246, 248, 249, 247), (248, 250, 251, 249), (250, 252, 253, 251), (252, 254, 255, 253), (254, 256, 257, 255)])
_uv = me_floorcol.uv_layers.new(name='UVMap')
_uv.uv.foreach_set('vector', [0.9995, -25.69, 0.9995, -25.35, -0.003795, -25.35, -0.003795, -25.69, 0.9995, -25.35, 0.9995, -25.02, -0.003795, -25.02, -0.003795, -25.35, 0.9995, -25.02, 0.9995, -24.67, -0.003795, -24.67, -0.003795, -25.02, 0.9995, -24.67, 0.9995, -24.26, -0.003795, -24.26, -0.003795, -24.67, 0.9995, -24.26, 0.9995, -23.86, -0.003794, -23.86, -0.003795, -24.26, 0.9995, -23.86, 0.9995, -23.51, -0.003794, -23.51, -0.003794, -23.86, 0.9995, -23.51, 0.9995, -23.16, -0.003792, -23.16, -0.003794, -23.51, 0.9995, -23.16, 0.9995, -22.76, -0.003794, -22.76, -0.003792, -23.16, 0.9995, -22.76, 0.9995, -22.36, -0.003792, -22.36, -0.003794, -22.76, 0.9995, -22.36, 0.9995, -22.03, -0.003791, -22.03, -0.003792, -22.36, 0.9995, -22.03, 0.9995, -21.66, -0.003791, -21.66, -0.003791, -22.03, 0.9995, -21.66, 0.9995, -21.32, -0.003791, -21.32, -0.003791, -21.66, 0.9995, -21.32, 0.9995, -20.98, -0.003792, -20.98, -0.003791, -21.32, 0.9995, -20.98, 0.9995, -20.64, -0.003791, -20.64, -0.003792, -20.98, 0.9995, -20.64, 0.9995, -20.31, -0.003791, -20.31, -0.003791, -20.64, 0.9995, -20.31, 0.9995, -19.92, -0.003791, -19.92, -0.003791, -20.31, 0.9995, -19.92, 0.9995, -19.42, -0.00379, -19.42, -0.003791, -19.92, 0.9995, -19.42, 0.9995, -18.89, -0.00379, -18.89, -0.00379, -19.42, 0.9995, -18.89, 0.9995, -18.45, -0.003789, -18.45, -0.00379, -18.89, 0.9995, -18.45, 0.9995, -18.11, -0.003789, -18.11, -0.003789, -18.45, 0.9995, -18.11, 0.9995, -17.77, -0.003789, -17.77, -0.003789, -18.11, 0.9995, -17.77, 0.9995, -17.44, -0.003788, -17.44, -0.003789, -17.77, 0.9995, -17.44, 0.9995, -17.08, -0.003788, -17.08, -0.003788, -17.44, 0.9995, -17.08, 0.9995, -16.65, -0.003786, -16.65, -0.003788, -17.08, 0.9995, -16.65, 0.9995, -16.22, -0.003786, -16.22, -0.003786, -16.65, 0.9995, -16.22, 0.9995, -15.8, -0.003784, -15.8, -0.003786, -16.22, 0.9995, -15.8, 0.9995, -15.38, -0.003783, -15.38, -0.003784, -15.8, 0.9995, -15.38, 0.9995, -14.97, -0.003784, -14.97, -0.003783, -15.38, 0.9995, -14.97, 0.9995, -14.57, -0.003781, -14.57, -0.003784, -14.97, 0.9995, -14.57, 0.9995, -14.17, -0.00378, -14.17, -0.003781, -14.57, 0.9995, -14.17, 0.9995, -13.78, -0.00378, -13.78, -0.00378, -14.17, 0.9995, -13.78, 0.9995, -13.41, -0.003778, -13.41, -0.00378, -13.78, 0.9995, -13.41, 0.9995, -13.05, -0.003776, -13.05, -0.003778, -13.41, 0.9995, -13.05, 0.9995, -12.7, -0.003776, -12.7, -0.003776, -13.05, 0.9995, -12.7, 0.9995, -12.35, -0.003775, -12.35, -0.003776, -12.7, 0.9995, -12.35, 0.9995, -12.02, -0.003775, -12.02, -0.003775, -12.35, 0.9995, -12.02, 0.9995, -11.68, -0.003774, -11.68, -0.003775, -12.02, 0.9995, -11.68, 0.9995, -11.34, -0.003773, -11.34, -0.003774, -11.68, 0.9995, -11.34, 0.9995, -10.98, -0.003771, -10.98, -0.003773, -11.34, 0.9995, -10.98, 0.9995, -10.6, -0.003771, -10.6, -0.003771, -10.98, 0.9995, -10.6, 0.9995, -10.21, -0.003773, -10.21, -0.003771, -10.6, 0.9995, -10.21, 0.9995, -9.796, -0.00377, -9.796, -0.003773, -10.21, 0.9995, -9.796, 0.9995, -9.369, -0.00377, -9.369, -0.00377, -9.796, 0.9995, -9.369, 0.9995, -8.93, -0.003771, -8.93, -0.00377, -9.369, 0.9995, -8.93, 0.9995, -8.482, -0.00377, -8.482, -0.003771, -8.93, 0.9995, -8.482, 0.9995, -8.03, -0.003769, -8.03, -0.00377, -8.482, 0.9995, -8.03, 0.9995, -7.578, -0.003768, -7.578, -0.003769, -8.03, 0.9995, -7.578, 0.9995, -7.129, -0.003765, -7.129, -0.003768, -7.578, 0.9995, -7.129, 0.9995, -6.688, -0.003765, -6.688, -0.003765, -7.129, 0.9995, -6.688, 0.9995, -6.258, -0.003764, -6.258, -0.003765, -6.688, 0.9995, -6.258, 0.9995, -5.844, -0.003764, -5.844, -0.003764, -6.258, 0.9995, -5.844, 0.9995, -5.446, -0.003763, -5.446, -0.003764, -5.844, 0.9995, -5.446, 0.9995, -5.066, -0.003761, -5.066, -0.003763, -5.446, 0.9995, -5.066, 0.9995, -4.711, -0.003761, -4.711, -0.003761, -5.066, 0.9995, -4.711, 0.9995, -4.376, -0.003761, -4.376, -0.003761, -4.711, 0.9995, -4.376, 0.9995, -4.013, -0.003761, -4.013, -0.003761, -4.376, 0.9995, -4.013, 0.9995, -3.603, -0.003763, -3.603, -0.003761, -4.013, 0.9995, -3.603, 0.9995, -3.164, -0.003764, -3.164, -0.003763, -3.603, 0.9995, -3.164, 0.9995, -2.699, -0.003763, -2.699, -0.003764, -3.164, 0.9995, -2.699, 0.9995, -2.216, -0.003765, -2.216, -0.003763, -2.699, 0.9995, -2.216, 0.9995, -1.727, -0.003768, -1.727, -0.003765, -2.216, 0.9995, -1.727, 0.9995, -1.244, -0.003769, -1.244, -0.003768, -1.727, 0.9995, -1.244, 0.9995, -0.7803, -0.00377, -0.7803, -0.003769, -1.244, 0.9995, -0.7803, 0.9995, -0.3457, -0.003771, -0.3457, -0.00377, -0.7803, 0.9995, -0.3457, 0.9995, 0.05292, -0.003771, 0.05292, -0.003771, -0.3457, 0.9995, 0.05292, 0.9995, 0.4155, -0.003773, 0.4155, -0.003771, 0.05292, 0.9995, 0.4155, 0.9995, 0.7648, -0.003773, 0.7648, -0.003773, 0.4155, 0.9995, 0.7648, 0.9995, 1.105, -0.003774, 1.105, -0.003773, 0.7648, 0.9995, 1.105, 0.9995, 1.44, -0.003774, 1.44, -0.003774, 1.105, 0.9995, 1.44, 0.9995, 1.784, -0.003774, 1.784, -0.003774, 1.44, 0.9995, 1.784, 0.9995, 2.142, -0.003773, 2.142, -0.003774, 1.784, 0.9995, 2.142, 0.9995, 2.514, -0.003774, 2.514, -0.003773, 2.142, 0.9995, 2.514, 0.9995, 2.895, -0.003774, 2.895, -0.003774, 2.514, 0.9995, 2.895, 0.9995, 3.279, -0.003774, 3.279, -0.003774, 2.895, 0.9995, 3.279, 0.9995, 3.657, -0.003773, 3.657, -0.003774, 3.279, 0.9995, 3.657, 0.9995, 4.008, -0.003774, 4.008, -0.003773, 3.657, 0.9995, 4.008, 0.9995, 4.354, -0.003771, 4.354, -0.003774, 4.008, 0.9995, 4.354, 0.9995, 4.784, -0.003771, 4.784, -0.003771, 4.354, 0.9995, 4.784, 0.9995, 5.339, -0.00377, 5.339, -0.003771, 4.784, 0.9995, 5.339, 0.9995, 6.025, -0.003769, 6.025, -0.00377, 5.339, 0.9995, 6.025, 0.9995, 6.762, -0.003768, 6.762, -0.003769, 6.025, 0.9995, 6.762, 0.9995, 7.511, -0.003768, 7.511, -0.003768, 6.762, 0.9995, 7.511, 0.9995, 8.251, -0.003766, 8.251, -0.003768, 7.511, 0.9995, 8.251, 0.9995, 8.962, -0.003766, 8.962, -0.003766, 8.251, 0.9995, 8.962, 0.9995, 9.63, -0.003768, 9.63, -0.003766, 8.962, 0.9995, 9.63, 0.9995, 10.24, -0.003769, 10.24, -0.003768, 9.63, 0.9995, 10.24, 0.9995, 10.78, -0.003769, 10.78, -0.003769, 10.24, 0.9995, 10.78, 0.9995, 11.25, -0.003768, 11.25, -0.003769, 10.78, 0.9995, 11.25, 0.9995, 11.66, -0.003768, 11.66, -0.003768, 11.25, 0.9995, 11.66, 0.9995, 12.03, -0.003768, 12.03, -0.003768, 11.66, 0.9995, 12.03, 0.9995, 12.38, -0.003766, 12.38, -0.003768, 12.03, 0.9995, 12.38, 0.9995, 12.71, -0.003768, 12.71, -0.003766, 12.38, 0.9995, 12.71, 0.9995, 13.06, -0.003766, 13.06, -0.003768, 12.71, 0.9995, 13.06, 0.9995, 13.44, -0.003766, 13.44, -0.003766, 13.06, 0.9995, 13.44, 0.9995, 13.86, -0.003766, 13.86, -0.003766, 13.44, 0.9995, 13.86, 0.9995, 14.31, -0.003765, 14.31, -0.003766, 13.86, 0.9995, 14.31, 0.9995, 14.79, -0.003765, 14.79, -0.003765, 14.31, 0.9995, 14.79, 0.9995, 15.28, -0.003764, 15.28, -0.003765, 14.79, 0.9995, 15.28, 0.9995, 15.68, -0.003765, 15.68, -0.003764, 15.28, 0.9995, 15.68, 0.9995, 16.03, -0.003766, 16.03, -0.003765, 15.68, 0.9995, 16.03, 0.9995, 16.36, -0.003765, 16.36, -0.003766, 16.03, 0.9995, 16.36, 0.9995, 16.71, -0.003765, 16.71, -0.003765, 16.36, 0.9995, 16.71, 0.9995, 17.1, -0.003764, 17.1, -0.003765, 16.71, 0.9995, 17.1, 0.9995, 17.56, -0.003764, 17.56, -0.003764, 17.1, 0.9995, 17.56, 0.9995, 18.03, -0.003764, 18.03, -0.003764, 17.56, 0.9995, 18.03, 0.9995, 18.49, -0.003763, 18.49, -0.003764, 18.03, 0.9995, 18.49, 0.9995, 18.9, -0.003763, 18.9, -0.003763, 18.49, 0.9995, 18.9, 0.9995, 19.29, -0.003763, 19.29, -0.003763, 18.9, 0.9995, 19.29, 0.9995, 19.65, -0.003765, 19.65, -0.003763, 19.29, 0.9995, 19.65, 0.9995, 19.98, -0.003764, 19.98, -0.003765, 19.65, 0.9995, 19.98, 0.9995, 20.32, -0.003766, 20.32, -0.003764, 19.98, 0.9995, 20.32, 0.9995, 20.65, -0.003766, 20.65, -0.003766, 20.32, 0.9995, 20.65, 0.9995, 21.01, -0.003769, 21.01, -0.003766, 20.65, 0.9995, 21.01, 0.9995, 21.4, -0.00377, 21.4, -0.003769, 21.01, 0.9995, 21.4, 0.9995, 21.82, -0.003773, 21.82, -0.00377, 21.4, 0.9995, 21.82, 0.9995, 22.27, -0.003778, 22.27, -0.003773, 21.82, 0.9995, 22.27, 0.9995, 22.74, -0.003781, 22.74, -0.003778, 22.27, 0.9995, 22.74, 0.9995, 23.14, -0.003785, 23.14, -0.003781, 22.74, 0.9995, 23.14, 0.9995, 23.52, -0.003788, 23.52, -0.003785, 23.14, 0.9995, 23.52, 0.9995, 23.9, -0.003789, 23.9, -0.003788, 23.52, 0.9995, 23.9, 0.9995, 24.29, -0.003792, 24.29, -0.003789, 23.9, 0.9995, 24.29, 0.9995, 24.66, -0.003795, 24.66, -0.003792, 24.29, 0.9995, 24.66, 0.9995, 25.02, -0.003795, 25.02, -0.003795, 24.66, 0.9995, 25.02, 0.9995, 25.37, -0.003796, 25.37, -0.003795, 25.02, 0.9995, 25.37, 0.9995, 25.71, -0.003797, 25.71, -0.003796, 25.37, 0.9995, 25.71, 0.9995, 26.04, -0.003797, 26.04, -0.003797, 25.71, 0.9995, 26.04, 0.9995, 26.37, -0.0038, 26.37, -0.003797, 26.04, 0.9995, 26.37, 0.9995, 26.71, -0.003799, 26.71, -0.0038, 26.37])
me_floorcol.materials.append(mat_ceil)
me_floorcol.update()
me_ceilcol = bpy.data.meshes.new('ceilCol')
me_ceilcol.from_pydata([(0.0, 0.0, 1000.0), (20.0, 0.0, 1000.0), (0.0, 60.0, 1000.0), (20.0, 60.0, 1000.0), (40.0, 0.0, 1000.0), (40.0, 60.0, 1000.0), (60.0, 0.0, 993.7), (60.0, 60.0, 993.7), (80.0, 0.0, 979.9), (80.0, 60.0, 979.9), (100.0, 0.0, 966.2), (100.0, 60.0, 966.2), (120.0, 0.0, 960.0), (120.0, 60.0, 960.0), (140.0, 0.0, 966.2), (140.0, 60.0, 966.2), (160.0, 0.0, 979.4), (160.0, 60.0, 979.4), (180.0, 0.0, 992.1), (180.0, 60.0, 992.1), (200.0, 0.0, 993.4), (200.0, 60.0, 993.4), (220.0, 0.0, 985.1), (220.0, 60.0, 985.1), (240.0, 0.0, 979.3), (240.0, 60.0, 979.3), (260.0, 0.0, 979.9), (260.0, 60.0, 979.9), (280.0, 0.0, 983.1), (280.0, 60.0, 983.1), (300.0, 0.0, 983.3), (300.0, 60.0, 983.3), (320.0, 0.0, 971.9), (320.0, 60.0, 971.9), (340.0, 0.0, 949.5), (340.0, 60.0, 949.5), (360.0, 0.0, 925.0), (360.0, 60.0, 925.0), (380.0, 0.0, 907.8), (380.0, 60.0, 907.8), (400.0, 0.0, 903.3), (400.0, 60.0, 903.3), (420.0, 0.0, 905.9), (420.0, 60.0, 905.9), (440.0, 0.0, 908.0), (440.0, 60.0, 908.0), (460.0, 0.0, 900.5), (460.0, 60.0, 900.5), (480.0, 0.0, 884.7), (480.0, 60.0, 884.7), (500.0, 0.0, 868.8), (500.0, 60.0, 868.8), (520.0, 0.0, 853.2), (520.0, 60.0, 853.2), (540.0, 0.0, 838.3), (540.0, 60.0, 838.3), (560.0, 0.0, 824.0), (560.0, 60.0, 824.0), (580.0, 0.0, 810.3), (580.0, 60.0, 810.3), (600.0, 0.0, 797.5), (600.0, 60.0, 797.5), (620.0, 0.0, 785.9), (620.0, 60.0, 785.9), (640.0, 0.0, 775.8), (640.0, 60.0, 775.8), (660.0, 0.0, 767.4), (660.0, 60.0, 767.4), (680.0, 0.0, 761.1), (680.0, 60.0, 761.1), (700.0, 0.0, 757.1), (700.0, 60.0, 757.1), (720.0, 0.0, 755.7), (720.0, 60.0, 755.7), (740.0, 0.0, 757.4), (740.0, 60.0, 757.4), (760.0, 0.0, 762.3), (760.0, 60.0, 762.3), (780.0, 0.0, 770.2), (780.0, 60.0, 770.2), (800.0, 0.0, 780.5), (800.0, 60.0, 780.5), (820.0, 0.0, 793.1), (820.0, 60.0, 793.1), (840.0, 0.0, 807.5), (840.0, 60.0, 807.5), (860.0, 0.0, 823.4), (860.0, 60.0, 823.4), (880.0, 0.0, 840.4), (880.0, 60.0, 840.4), (900.0, 0.0, 858.2), (900.0, 60.0, 858.2), (920.0, 0.0, 876.4), (920.0, 60.0, 876.4), (940.0, 0.0, 894.6), (940.0, 60.0, 894.6), (960.0, 0.0, 912.5), (960.0, 60.0, 912.5), (980.0, 0.0, 929.7), (980.0, 60.0, 929.7), (1000.0, 0.0, 945.8), (1000.0, 60.0, 945.8), (1020.0, 0.0, 960.5), (1020.0, 60.0, 960.5), (1040.0, 0.0, 973.4), (1040.0, 60.0, 973.4), (1060.0, 0.0, 984.1), (1060.0, 60.0, 984.1), (1080.0, 0.0, 991.3), (1080.0, 60.0, 991.3), (1100.0, 0.0, 990.7), (1100.0, 60.0, 990.7), (1120.0, 0.0, 982.3), (1120.0, 60.0, 982.3), (1140.0, 0.0, 968.0), (1140.0, 60.0, 968.0), (1160.0, 0.0, 951.1), (1160.0, 60.0, 951.1), (1180.0, 0.0, 931.8), (1180.0, 60.0, 931.8), (1200.0, 0.0, 910.9), (1200.0, 60.0, 910.9), (1220.0, 0.0, 889.5), (1220.0, 60.0, 889.5), (1240.0, 0.0, 868.7), (1240.0, 60.0, 868.7), (1260.0, 0.0, 849.5), (1260.0, 60.0, 849.5), (1280.0, 0.0, 832.9), (1280.0, 60.0, 832.9), (1300.0, 0.0, 819.9), (1300.0, 60.0, 819.9), (1320.0, 0.0, 811.5), (1320.0, 60.0, 811.5), (1340.0, 0.0, 805.5), (1340.0, 60.0, 805.5), (1360.0, 0.0, 801.9), (1360.0, 60.0, 801.9), (1380.0, 0.0, 802.9), (1380.0, 60.0, 802.9), (1400.0, 0.0, 807.7), (1400.0, 60.0, 807.7), (1420.0, 0.0, 815.4), (1420.0, 60.0, 815.4), (1440.0, 0.0, 825.2), (1440.0, 60.0, 825.2), (1460.0, 0.0, 836.1), (1460.0, 60.0, 836.1), (1480.0, 0.0, 847.3), (1480.0, 60.0, 847.3), (1500.0, 0.0, 857.9), (1500.0, 60.0, 857.9), (1520.0, 0.0, 864.3), (1520.0, 60.0, 864.3), (1540.0, 0.0, 859.0), (1540.0, 60.0, 859.0), (1560.0, 0.0, 842.8), (1560.0, 60.0, 842.8), (1580.0, 0.0, 816.3), (1580.0, 60.0, 816.3), (1600.0, 0.0, 780.5), (1600.0, 60.0, 780.5), (1620.0, 0.0, 741.2), (1620.0, 60.0, 741.2), (1640.0, 0.0, 701.2), (1640.0, 60.0, 701.2), (1660.0, 0.0, 661.7), (1660.0, 60.0, 661.7), (1680.0, 0.0, 624.1), (1680.0, 60.0, 624.1), (1700.0, 0.0, 589.6), (1700.0, 60.0, 589.6), (1720.0, 0.0, 559.1), (1720.0, 60.0, 559.1), (1740.0, 0.0, 533.5), (1740.0, 60.0, 533.5), (1760.0, 0.0, 513.6), (1760.0, 60.0, 513.6), (1780.0, 0.0, 500.2), (1780.0, 60.0, 500.2), (1800.0, 0.0, 490.4), (1800.0, 60.0, 490.4), (1820.0, 0.0, 484.2), (1820.0, 60.0, 484.2), (1840.0, 0.0, 484.4), (1840.0, 60.0, 484.4), (1860.0, 0.0, 490.1), (1860.0, 60.0, 490.1), (1880.0, 0.0, 500.7), (1880.0, 60.0, 500.7), (1900.0, 0.0, 515.5), (1900.0, 60.0, 515.5), (1920.0, 0.0, 533.7), (1920.0, 60.0, 533.7), (1940.0, 0.0, 554.6), (1940.0, 60.0, 554.6), (1960.0, 0.0, 575.6), (1960.0, 60.0, 575.6), (1980.0, 0.0, 588.8), (1980.0, 60.0, 588.8), (2000.0, 0.0, 594.7), (2000.0, 60.0, 594.7), (2020.0, 0.0, 594.6), (2020.0, 60.0, 594.6), (2040.0, 0.0, 589.0), (2040.0, 60.0, 589.0), (2060.0, 0.0, 577.2), (2060.0, 60.0, 577.2), (2080.0, 0.0, 558.3), (2080.0, 60.0, 558.3), (2100.0, 0.0, 537.9), (2100.0, 60.0, 537.9), (2120.0, 0.0, 519.8), (2120.0, 60.0, 519.8), (2140.0, 0.0, 504.7), (2140.0, 60.0, 504.7), (2160.0, 0.0, 493.2), (2160.0, 60.0, 493.2), (2180.0, 0.0, 485.9), (2180.0, 60.0, 485.9), (2200.0, 0.0, 483.3), (2200.0, 60.0, 483.3), (2220.0, 0.0, 483.3), (2220.0, 60.0, 483.3), (2240.0, 0.0, 485.9), (2240.0, 60.0, 485.9), (2260.0, 0.0, 493.2), (2260.0, 60.0, 493.2), (2280.0, 0.0, 504.7), (2280.0, 60.0, 504.7), (2300.0, 0.0, 519.8), (2300.0, 60.0, 519.8), (2320.0, 0.0, 537.9), (2320.0, 60.0, 537.9), (2340.0, 0.0, 558.3), (2340.0, 60.0, 558.3), (2360.0, 0.0, 570.9), (2360.0, 60.0, 570.9), (2380.0, 0.0, 581.7), (2380.0, 60.0, 581.7), (2400.0, 0.0, 592.9), (2400.0, 60.0, 592.9), (2420.0, 0.0, 603.9), (2420.0, 60.0, 603.9), (2440.0, 0.0, 614.0), (2440.0, 60.0, 614.0), (2460.0, 0.0, 622.4), (2460.0, 60.0, 622.4), (2480.0, 0.0, 627.9), (2480.0, 60.0, 627.9), (2500.0, 0.0, 629.5), (2500.0, 60.0, 629.5), (2520.0, 0.0, 629.5), (2520.0, 60.0, 629.5), (2540.0, 0.0, 629.5), (2540.0, 60.0, 629.5), (2560.0, 0.0, 629.5), (2560.0, 60.0, 629.5)], [], [(0, 2, 3, 1), (1, 3, 5, 4), (4, 5, 7, 6), (6, 7, 9, 8), (8, 9, 11, 10), (10, 11, 13, 12), (12, 13, 15, 14), (14, 15, 17, 16), (16, 17, 19, 18), (18, 19, 21, 20), (20, 21, 23, 22), (22, 23, 25, 24), (24, 25, 27, 26), (26, 27, 29, 28), (28, 29, 31, 30), (30, 31, 33, 32), (32, 33, 35, 34), (34, 35, 37, 36), (36, 37, 39, 38), (38, 39, 41, 40), (40, 41, 43, 42), (42, 43, 45, 44), (44, 45, 47, 46), (46, 47, 49, 48), (48, 49, 51, 50), (50, 51, 53, 52), (52, 53, 55, 54), (54, 55, 57, 56), (56, 57, 59, 58), (58, 59, 61, 60), (60, 61, 63, 62), (62, 63, 65, 64), (64, 65, 67, 66), (66, 67, 69, 68), (68, 69, 71, 70), (70, 71, 73, 72), (72, 73, 75, 74), (74, 75, 77, 76), (76, 77, 79, 78), (78, 79, 81, 80), (80, 81, 83, 82), (82, 83, 85, 84), (84, 85, 87, 86), (86, 87, 89, 88), (88, 89, 91, 90), (90, 91, 93, 92), (92, 93, 95, 94), (94, 95, 97, 96), (96, 97, 99, 98), (98, 99, 101, 100), (100, 101, 103, 102), (102, 103, 105, 104), (104, 105, 107, 106), (106, 107, 109, 108), (108, 109, 111, 110), (110, 111, 113, 112), (112, 113, 115, 114), (114, 115, 117, 116), (116, 117, 119, 118), (118, 119, 121, 120), (120, 121, 123, 122), (122, 123, 125, 124), (124, 125, 127, 126), (126, 127, 129, 128), (128, 129, 131, 130), (130, 131, 133, 132), (132, 133, 135, 134), (134, 135, 137, 136), (136, 137, 139, 138), (138, 139, 141, 140), (140, 141, 143, 142), (142, 143, 145, 144), (144, 145, 147, 146), (146, 147, 149, 148), (148, 149, 151, 150), (150, 151, 153, 152), (152, 153, 155, 154), (154, 155, 157, 156), (156, 157, 159, 158), (158, 159, 161, 160), (160, 161, 163, 162), (162, 163, 165, 164), (164, 165, 167, 166), (166, 167, 169, 168), (168, 169, 171, 170), (170, 171, 173, 172), (172, 173, 175, 174), (174, 175, 177, 176), (176, 177, 179, 178), (178, 179, 181, 180), (180, 181, 183, 182), (182, 183, 185, 184), (184, 185, 187, 186), (186, 187, 189, 188), (188, 189, 191, 190), (190, 191, 193, 192), (192, 193, 195, 194), (194, 195, 197, 196), (196, 197, 199, 198), (198, 199, 201, 200), (200, 201, 203, 202), (202, 203, 205, 204), (204, 205, 207, 206), (206, 207, 209, 208), (208, 209, 211, 210), (210, 211, 213, 212), (212, 213, 215, 214), (214, 215, 217, 216), (216, 217, 219, 218), (218, 219, 221, 220), (220, 221, 223, 222), (222, 223, 225, 224), (224, 225, 227, 226), (226, 227, 229, 228), (228, 229, 231, 230), (230, 231, 233, 232), (232, 233, 235, 234), (234, 235, 237, 236), (236, 237, 239, 238), (238, 239, 241, 240), (240, 241, 243, 242), (242, 243, 245, 244), (244, 245, 247, 246), (246, 247, 249, 248), (248, 249, 251, 250), (250, 251, 253, 252), (252, 253, 255, 254), (254, 255, 257, 256)])
_uv = me_ceilcol.uv_layers.new(name='UVMap')
_uv.uv.foreach_set('vector', [-0.009981, -25.92, 1.002, -25.92, 1.002, -25.58, -0.009981, -25.58, -0.009981, -25.58, 1.002, -25.58, 1.002, -25.25, -0.009981, -25.25, -0.009981, -25.25, 1.002, -25.25, 1.002, -24.89, -0.009979, -24.89, -0.009979, -24.89, 1.002, -24.89, 1.002, -24.48, -0.009979, -24.48, -0.009979, -24.48, 1.002, -24.48, 1.002, -24.07, -0.009981, -24.07, -0.009981, -24.07, 1.002, -24.07, 1.002, -23.72, -0.009981, -23.72, -0.009981, -23.72, 1.002, -23.72, 1.002, -23.37, -0.009981, -23.37, -0.009981, -23.37, 1.002, -23.37, 1.002, -22.96, -0.009981, -22.96, -0.009981, -22.96, 1.002, -22.96, 1.002, -22.56, -0.009981, -22.56, -0.009981, -22.56, 1.002, -22.56, 1.002, -22.23, -0.009979, -22.23, -0.009979, -22.23, 1.002, -22.23, 1.002, -21.86, -0.009981, -21.86, -0.009981, -21.86, 1.002, -21.86, 1.002, -21.51, -0.009981, -21.51, -0.009981, -21.51, 1.002, -21.51, 1.002, -21.17, -0.009981, -21.17, -0.009981, -21.17, 1.002, -21.17, 1.002, -20.83, -0.009981, -20.83, -0.009981, -20.83, 1.002, -20.83, 1.002, -20.49, -0.009981, -20.49, -0.009981, -20.49, 1.002, -20.49, 1.002, -20.11, -0.009981, -20.11, -0.009981, -20.11, 1.002, -20.11, 1.002, -19.6, -0.009981, -19.6, -0.009981, -19.6, 1.002, -19.6, 1.002, -19.07, -0.009981, -19.07, -0.009981, -19.07, 1.002, -19.07, 1.002, -18.62, -0.009981, -18.62, -0.009981, -18.62, 1.002, -18.62, 1.002, -18.28, -0.009981, -18.28, -0.009981, -18.28, 1.002, -18.28, 1.002, -17.94, -0.009981, -17.94, -0.009981, -17.94, 1.002, -17.94, 1.002, -17.6, -0.009981, -17.6, -0.009981, -17.6, 1.002, -17.6, 1.002, -17.24, -0.009981, -17.24, -0.009981, -17.24, 1.002, -17.24, 1.002, -16.81, -0.009981, -16.81, -0.009981, -16.81, 1.002, -16.81, 1.002, -16.38, -0.009981, -16.38, -0.009981, -16.38, 1.002, -16.38, 1.002, -15.95, -0.009981, -15.95, -0.009981, -15.95, 1.002, -15.95, 1.002, -15.53, -0.009981, -15.53, -0.009981, -15.53, 1.002, -15.53, 1.002, -15.11, -0.009981, -15.11, -0.009981, -15.11, 1.002, -15.11, 1.002, -14.7, -0.009981, -14.7, -0.009981, -14.7, 1.002, -14.7, 1.002, -14.3, -0.009981, -14.3, -0.009981, -14.3, 1.002, -14.3, 1.002, -13.91, -0.009981, -13.91, -0.009981, -13.91, 1.002, -13.91, 1.002, -13.54, -0.009981, -13.54, -0.009981, -13.54, 1.002, -13.54, 1.002, -13.17, -0.009981, -13.17, -0.009981, -13.17, 1.002, -13.17, 1.002, -12.82, -0.009981, -12.82, -0.009981, -12.82, 1.002, -12.82, 1.002, -12.47, -0.009981, -12.47, -0.009981, -12.47, 1.002, -12.47, 1.002, -12.13, -0.009981, -12.13, -0.009981, -12.13, 1.002, -12.13, 1.002, -11.8, -0.009981, -11.8, -0.009981, -11.8, 1.002, -11.8, 1.002, -11.45, -0.009981, -11.45, -0.009981, -11.45, 1.002, -11.45, 1.002, -11.09, -0.009981, -11.09, -0.009981, -11.09, 1.002, -11.09, 1.002, -10.71, -0.009981, -10.71, -0.009981, -10.71, 1.002, -10.71, 1.002, -10.31, -0.009981, -10.31, -0.009981, -10.31, 1.002, -10.31, 1.002, -9.893, -0.009981, -9.893, -0.009981, -9.893, 1.002, -9.893, 1.002, -9.462, -0.009981, -9.462, -0.009981, -9.462, 1.002, -9.462, 1.002, -9.02, -0.009981, -9.02, -0.009981, -9.02, 1.002, -9.02, 1.002, -8.568, -0.009981, -8.568, -0.009981, -8.568, 1.002, -8.568, 1.002, -8.112, -0.009981, -8.112, -0.009981, -8.112, 1.002, -8.112, 1.002, -7.656, -0.009981, -7.656, -0.009981, -7.656, 1.002, -7.656, 1.002, -7.203, -0.009981, -7.203, -0.009981, -7.203, 1.002, -7.203, 1.002, -6.759, -0.009981, -6.759, -0.009981, -6.759, 1.002, -6.759, 1.002, -6.326, -0.009981, -6.326, -0.009981, -6.326, 1.002, -6.326, 1.002, -5.907, -0.009981, -5.907, -0.009981, -5.907, 1.002, -5.907, 1.002, -5.506, -0.009981, -5.506, -0.009981, -5.506, 1.002, -5.506, 1.002, -5.123, -0.009981, -5.123, -0.009981, -5.123, 1.002, -5.123, 1.002, -4.765, -0.009981, -4.765, -0.009981, -4.765, 1.002, -4.765, 1.002, -4.427, -0.009981, -4.427, -0.009981, -4.427, 1.002, -4.427, 1.002, -4.061, -0.009984, -4.061, -0.009984, -4.061, 1.002, -4.061, 1.002, -3.648, -0.009981, -3.648, -0.009981, -3.648, 1.002, -3.648, 1.002, -3.205, -0.009984, -3.205, -0.009984, -3.205, 1.002, -3.205, 1.002, -2.736, -0.009981, -2.736, -0.009981, -2.736, 1.002, -2.736, 1.002, -2.249, -0.009984, -2.249, -0.009984, -2.249, 1.002, -2.249, 1.002, -1.755, -0.009981, -1.755, -0.009981, -1.755, 1.002, -1.755, 1.002, -1.269, -0.009981, -1.269, -0.009981, -1.269, 1.002, -1.269, 1.002, -0.801, -0.009984, -0.801, -0.009984, -0.801, 1.002, -0.801, 1.002, -0.3628, -0.009981, -0.3628, -0.009981, -0.3628, 1.002, -0.3628, 1.002, 0.03928, -0.009981, 0.03928, -0.009981, 0.03928, 1.002, 0.03928, 1.002, 0.405, -0.009984, 0.405, -0.009984, 0.405, 1.002, 0.405, 1.002, 0.7572, -0.009981, 0.7572, -0.009981, 0.7572, 1.002, 0.7572, 1.002, 1.1, -0.009981, 1.1, -0.009981, 1.1, 1.002, 1.1, 1.002, 1.438, -0.009981, 1.438, -0.009981, 1.438, 1.002, 1.438, 1.002, 1.785, -0.009984, 1.785, -0.009984, 1.785, 1.002, 1.785, 1.002, 2.146, -0.009981, 2.146, -0.009981, 2.146, 1.002, 2.146, 1.002, 2.521, -0.009984, 2.521, -0.009984, 2.521, 1.002, 2.521, 1.002, 2.906, -0.009981, 2.906, -0.009981, 2.906, 1.002, 2.906, 1.002, 3.293, -0.009981, 3.293, -0.009981, 3.293, 1.002, 3.293, 1.002, 3.674, -0.009984, 3.674, -0.009984, 3.674, 1.002, 3.674, 1.002, 4.028, -0.009981, 4.028, -0.009981, 4.028, 1.002, 4.028, 1.002, 4.376, -0.009984, 4.376, -0.009984, 4.376, 1.002, 4.376, 1.002, 4.811, -0.009984, 4.811, -0.009984, 4.811, 1.002, 4.811, 1.002, 5.371, -0.009981, 5.371, -0.009981, 5.371, 1.002, 5.371, 1.002, 6.062, -0.009984, 6.062, -0.009984, 6.062, 1.002, 6.062, 1.002, 6.805, -0.009986, 6.805, -0.009986, 6.805, 1.002, 6.805, 1.002, 7.56, -0.009984, 7.56, -0.009984, 7.56, 1.002, 7.56, 1.002, 8.306, -0.009984, 8.306, -0.009984, 8.306, 1.002, 8.306, 1.002, 9.024, -0.009986, 9.024, -0.009986, 9.024, 1.002, 9.024, 1.002, 9.697, -0.009986, 9.697, -0.009986, 9.697, 1.002, 9.697, 1.002, 10.31, -0.009984, 10.31, -0.009984, 10.31, 1.002, 10.31, 1.002, 10.86, -0.009984, 10.86, -0.009984, 10.86, 1.002, 10.86, 1.002, 11.34, -0.009986, 11.34, -0.009986, 11.34, 1.002, 11.34, 1.002, 11.74, -0.009986, 11.74, -0.009986, 11.74, 1.002, 11.74, 1.002, 12.12, -0.009984, 12.12, -0.009984, 12.12, 1.002, 12.12, 1.002, 12.47, -0.009986, 12.47, -0.009986, 12.47, 1.002, 12.47, 1.002, 12.81, -0.009984, 12.81, -0.009984, 12.81, 1.002, 12.81, 1.002, 13.16, -0.009986, 13.16, -0.009986, 13.16, 1.002, 13.16, 1.002, 13.54, -0.009986, 13.54, -0.009986, 13.54, 1.002, 13.54, 1.002, 13.96, -0.009984, 13.96, -0.009984, 13.96, 1.002, 13.96, 1.002, 14.42, -0.009986, 14.42, -0.009986, 14.42, 1.002, 14.42, 1.002, 14.9, -0.009986, 14.9, -0.009986, 14.9, 1.002, 14.9, 1.002, 15.39, -0.009984, 15.39, -0.009984, 15.39, 1.002, 15.39, 1.002, 15.8, -0.009986, 15.8, -0.009986, 15.8, 1.002, 15.8, 1.002, 16.15, -0.009984, 16.15, -0.009984, 16.15, 1.002, 16.15, 1.002, 16.48, -0.009986, 16.48, -0.009986, 16.48, 1.002, 16.48, 1.002, 16.84, -0.009986, 16.84, -0.009986, 16.84, 1.002, 16.84, 1.002, 17.23, -0.009986, 17.23, -0.009986, 17.23, 1.002, 17.23, 1.002, 17.69, -0.009986, 17.69, -0.009986, 17.69, 1.002, 17.69, 1.002, 18.17, -0.009986, 18.17, -0.009986, 18.17, 1.002, 18.17, 1.002, 18.63, -0.009986, 18.63, -0.009986, 18.63, 1.002, 18.63, 1.002, 19.05, -0.009986, 19.05, -0.009986, 19.05, 1.002, 19.05, 1.002, 19.44, -0.009986, 19.44, -0.009986, 19.44, 1.002, 19.44, 1.002, 19.8, -0.009986, 19.8, -0.009986, 19.8, 1.002, 19.8, 1.002, 20.14, -0.009986, 20.14, -0.009986, 20.14, 1.002, 20.14, 1.002, 20.48, -0.009984, 20.48, -0.009984, 20.48, 1.002, 20.48, 1.002, 20.82, -0.009986, 20.82, -0.009986, 20.82, 1.002, 20.82, 1.002, 21.18, -0.009989, 21.18, -0.009989, 21.18, 1.002, 21.18, 1.002, 21.56, -0.009986, 21.56, -0.009986, 21.56, 1.002, 21.56, 1.002, 21.99, -0.009986, 21.99, -0.009986, 21.99, 1.002, 21.99, 1.002, 22.44, -0.009986, 22.44, -0.009986, 22.44, 1.002, 22.44, 1.002, 22.92, -0.009986, 22.92, -0.009986, 22.92, 1.002, 22.92, 1.002, 23.32, -0.009986, 23.32, -0.009986, 23.32, 1.002, 23.32, 1.002, 23.71, -0.009986, 23.71, -0.009986, 23.71, 1.002, 23.71, 1.002, 24.09, -0.009986, 24.09, -0.009986, 24.09, 1.002, 24.09, 1.002, 24.48, -0.009986, 24.48, -0.009986, 24.48, 1.002, 24.48, 1.002, 24.85, -0.009984, 24.85, -0.009984, 24.85, 1.002, 24.85, 1.002, 25.22, -0.009984, 25.22, -0.009984, 25.22, 1.002, 25.22, 1.002, 25.57, -0.009984, 25.57, -0.009984, 25.57, 1.002, 25.57, 1.002, 25.91, -0.009984, 25.91, -0.009984, 25.91, 1.002, 25.91, 1.002, 26.25, -0.009984, 26.25, -0.009984, 26.25, 1.002, 26.25, 1.002, 26.58, -0.009984, 26.58, -0.009984, 26.58, 1.002, 26.58, 1.002, 26.92, -0.009984, 26.92])
me_ceilcol.materials.append(mat_floor)
me_ceilcol.update()

# ---- objects
ob_levelwall = bpy.data.objects.new('levelWall', me_wallcol)
ob_levelfloor = bpy.data.objects.new('levelFloor', me_floorcol)
ob_levelceil = bpy.data.objects.new('levelCeil', me_ceilcol)
ob_door_001 = bpy.data.objects.new('door.001', None)
ob_letter_001 = bpy.data.objects.new('letter.001', None)
ob_playerstart = bpy.data.objects.new('playerStart', None)
ob_portal_000 = bpy.data.objects.new('portal.000', None)
ob_letter_002 = bpy.data.objects.new('letter.002', None)
ob_letter_003 = bpy.data.objects.new('letter.003', None)
ob_portal_001 = bpy.data.objects.new('portal.001', None)
ob_monster = bpy.data.objects.new('monster', None)
ob_monster_001 = bpy.data.objects.new('monster.001', None)

# ---- transforms, parenting, visibility, modifiers, constraints
ob_levelwall.location = (0.0, 0.0, 0.0)
ob_levelfloor.location = (0.0, 0.0, 0.0)
ob_levelceil.location = (0.0, 0.0, 0.0)
ob_door_001.location = (28.71, 48.71, 535.4)
ob_letter_001.location = (2529.0, 28.71, 165.4)
ob_playerstart.location = (28.71, 28.71, 543.4)
ob_portal_000.location = (2550.0, 28.51, 165.1)
ob_letter_002.location = (2529.0, 41.58, 165.4)
ob_letter_003.location = (2528.0, 15.83, 165.4)
ob_portal_001.location = (19.65, 28.51, 535.1)
ob_monster.location = (97.26, 27.51, 503.5)
ob_monster_001.location = (167.3, 27.51, 503.5)

# ---- collection membership
col_collection.objects.link(ob_levelwall)
col_collection.objects.link(ob_levelfloor)
col_collection.objects.link(ob_levelceil)
col_collection.objects.link(ob_door_001)
col_collection.objects.link(ob_letter_001)
col_collection.objects.link(ob_playerstart)
col_collection.objects.link(ob_portal_000)
col_collection.objects.link(ob_letter_002)
col_collection.objects.link(ob_letter_003)
col_collection.objects.link(ob_portal_001)
col_collection.objects.link(ob_monster)
col_collection.objects.link(ob_monster_001)

# ---- scene / render settings (as saved in the file)
scene.frame_start = 1; scene.frame_end = 250; scene.frame_set(1)
scene.render.engine = 'BLENDER_EEVEE_NEXT'
scene.cycles.sampling_pattern = 'TABULATED_SOBOL'
scene.view_settings.view_transform = 'Filmic'
bpy.context.view_layer.update()

# ---- added for rendering (the .blend has no active camera and no usable light): camera, sun
cam_auto = bpy.data.cameras.new('AutoCamera')
cam_auto.lens = 50.0
cam_auto.sensor_width = 36.0
cam_auto.clip_end = 44528.6
ob_auto_camera = bpy.data.objects.new('AutoCamera', cam_auto)
scene.collection.objects.link(ob_auto_camera)
ob_auto_camera.location = (3817.25, -3014.7, 2539.12)
ob_auto_camera.rotation_euler = (1.09748, -7.21219e-08, 0.694738)
scene.camera = ob_auto_camera
light_auto_sun = bpy.data.lights.new('AutoSun', 'SUN')
light_auto_sun.energy = 3.0
light_auto_sun.angle = 0.0523599
ob_auto_sun = bpy.data.objects.new('AutoSun', light_auto_sun)
scene.collection.objects.link(ob_auto_sun)
ob_auto_sun.rotation_euler = (0.872665, 0.174533, 0.523599)
bpy.context.view_layer.update()
